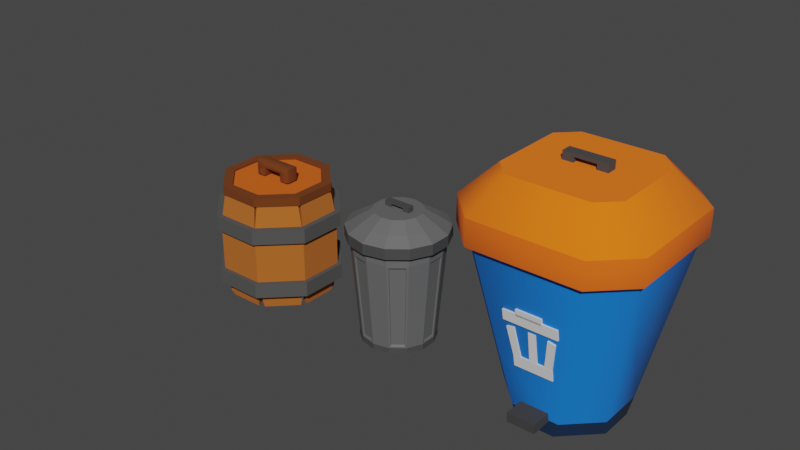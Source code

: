 # Source: Bin.blend  (saved by Blender 4.0.36; exported with 4.5.12 LTS)
import bpy
from mathutils import Matrix  # noqa: F401  (used for matrix-valued properties, if any)

bpy.ops.wm.read_factory_settings(use_empty=True)
scene = bpy.context.scene
scene.name = 'Scene'

# ---- collections
col_collection = bpy.data.collections.new('Collection'); scene.collection.children.link(col_collection)

# ---- materials (node trees are filled in below, after node groups)
mat_material_009 = bpy.data.materials.new('Material.009')
mat_material_009.use_transparent_shadow = False
mat_material = bpy.data.materials.new('Material')
mat_material.use_transparent_shadow = False
mat_material_012 = bpy.data.materials.new('Material.012')
mat_material_012.use_transparent_shadow = False
mat_material_010 = bpy.data.materials.new('Material.010')
mat_material_010.use_transparent_shadow = False
mat_material_014 = bpy.data.materials.new('Material.014')
mat_material_014.use_transparent_shadow = False
mat_material_013 = bpy.data.materials.new('Material.013')
mat_material_013.use_transparent_shadow = False
mat_base_grey = bpy.data.materials.new('base grey')
mat_base_grey.use_transparent_shadow = False
mat_handle = bpy.data.materials.new('handle ')
mat_handle.use_transparent_shadow = False
mat_base_blue = bpy.data.materials.new('Base blue')
mat_base_blue.use_transparent_shadow = False
mat_dark_blue = bpy.data.materials.new('dark blue')
mat_dark_blue.use_transparent_shadow = False
mat_white_bin = bpy.data.materials.new('white bin')
mat_white_bin.use_transparent_shadow = False
mat_orange = bpy.data.materials.new('Orange ')
mat_orange.use_transparent_shadow = False
mat_dark_orange = bpy.data.materials.new('Dark orange')
mat_dark_orange.use_transparent_shadow = False
mat_black = bpy.data.materials.new('black')
mat_black.use_transparent_shadow = False
mat_handle_1 = bpy.data.materials.new('Handle')
mat_handle_1.use_transparent_shadow = False

# ---- node groups
ng_auto_smooth = bpy.data.node_groups.new('Auto Smooth', 'GeometryNodeTree')
_s = ng_auto_smooth.interface.new_socket(name='Geometry', in_out='OUTPUT', socket_type='NodeSocketGeometry')
_s = ng_auto_smooth.interface.new_socket(name='Geometry', in_out='INPUT', socket_type='NodeSocketGeometry')
_s = ng_auto_smooth.interface.new_socket(name='Angle', in_out='INPUT', socket_type='NodeSocketFloat')
_s.subtype = 'ANGLE'
_s.min_value = 0.0
_s.max_value = 3.142
ng_auto_smooth.is_modifier = True
_N = ng_auto_smooth.nodes; _L = ng_auto_smooth.links
n0 = _N.new('NodeGroupOutput'); n0.name = 'Group Output'; n0.location = (480, -100)
n1 = _N.new('NodeGroupInput'); n1.name = 'Group Input'; n1.location = (-420, -300)
n2 = _N.new('NodeGroupInput'); n2.name = 'Group Input.001'; n2.location = (-60, -100)
n3 = _N.new('GeometryNodeSetShadeSmooth'); n3.name = 'Set Shade Smooth'; n3.location = (120, -100)
n3.domain = 'EDGE'
n4 = _N.new('GeometryNodeSetShadeSmooth'); n4.name = 'Set Shade Smooth.001'; n4.location = (300, -100)
n5 = _N.new('GeometryNodeInputMeshEdgeAngle'); n5.name = 'Edge Angle'; n5.location = (-420, -220)
n6 = _N.new('GeometryNodeInputEdgeSmooth'); n6.name = 'Is Edge Smooth'; n6.location = (-60, -160)
n7 = _N.new('GeometryNodeInputShadeSmooth'); n7.name = 'Is Face Smooth'; n7.location = (-240, -340)
n8 = _N.new('FunctionNodeBooleanMath'); n8.name = 'Boolean Math'; n8.location = (-60, -220)
n9 = _N.new('FunctionNodeCompare'); n9.name = 'Compare'; n9.location = (-240, -180)
n9.operation = 'LESS_EQUAL'
_L.new(n5.outputs[0], n9.inputs[0])
_L.new(n4.outputs[0], n0.inputs[0])
_L.new(n1.outputs[1], n9.inputs[1])
_L.new(n9.outputs[0], n8.inputs[0])
_L.new(n7.outputs[0], n8.inputs[1])
_L.new(n2.outputs[0], n3.inputs[0])
_L.new(n6.outputs[0], n3.inputs[1])
_L.new(n3.outputs[0], n4.inputs[0])
_L.new(n8.outputs[0], n3.inputs[2])
n0.is_active_output = True

# ---- material node trees
mat_material_009.use_nodes = True; mat_material_009.node_tree.nodes.clear()
_N = mat_material_009.node_tree.nodes; _L = mat_material_009.node_tree.links
n0 = _N.new('ShaderNodeBsdfPrincipled'); n0.name = 'Principled BSDF'; n0.location = (10, 300)
n0.inputs[0].default_value = (0.4629, 0.1238, 0.01386, 1.0)
n0.inputs[2].default_value = 1.0
n0.inputs[3].default_value = 1.45
n1 = _N.new('ShaderNodeOutputMaterial'); n1.name = 'Material Output'; n1.location = (300, 300)
_L.new(n0.outputs[0], n1.inputs[0])
n1.is_active_output = True
mat_material.use_nodes = True; mat_material.node_tree.nodes.clear()
_N = mat_material.node_tree.nodes; _L = mat_material.node_tree.links
n0 = _N.new('ShaderNodeBsdfPrincipled'); n0.name = 'Principled BSDF'; n0.location = (10, 300)
n0.inputs[3].default_value = 1.45
n1 = _N.new('ShaderNodeOutputMaterial'); n1.name = 'Material Output'; n1.location = (300, 300)
_L.new(n0.outputs[0], n1.inputs[0])
n1.is_active_output = True
mat_material_012.use_nodes = True; mat_material_012.node_tree.nodes.clear()
_N = mat_material_012.node_tree.nodes; _L = mat_material_012.node_tree.links
n0 = _N.new('ShaderNodeBsdfPrincipled'); n0.name = 'Principled BSDF'; n0.location = (10, 300)
n0.inputs[0].default_value = (0.07216, 0.07257, 0.07048, 1.0)
n0.inputs[2].default_value = 1.0
n0.inputs[3].default_value = 1.45
n1 = _N.new('ShaderNodeOutputMaterial'); n1.name = 'Material Output'; n1.location = (300, 300)
_L.new(n0.outputs[0], n1.inputs[0])
n1.is_active_output = True
mat_material_010.use_nodes = True; mat_material_010.node_tree.nodes.clear()
_N = mat_material_010.node_tree.nodes; _L = mat_material_010.node_tree.links
n0 = _N.new('ShaderNodeBsdfPrincipled'); n0.name = 'Principled BSDF'; n0.location = (10, 300)
n0.inputs[0].default_value = (0.6936, 0.1127, 0.0, 1.0)
n0.inputs[2].default_value = 1.0
n0.inputs[3].default_value = 1.45
n1 = _N.new('ShaderNodeOutputMaterial'); n1.name = 'Material Output'; n1.location = (300, 300)
_L.new(n0.outputs[0], n1.inputs[0])
n1.is_active_output = True
mat_material_014.use_nodes = True; mat_material_014.node_tree.nodes.clear()
_N = mat_material_014.node_tree.nodes; _L = mat_material_014.node_tree.links
n0 = _N.new('ShaderNodeBsdfPrincipled'); n0.name = 'Principled BSDF'; n0.location = (10, 300)
n0.inputs[0].default_value = (0.1513, 0.03473, 0.00154, 1.0)
n0.inputs[2].default_value = 1.0
n0.inputs[3].default_value = 1.45
n1 = _N.new('ShaderNodeOutputMaterial'); n1.name = 'Material Output'; n1.location = (300, 300)
_L.new(n0.outputs[0], n1.inputs[0])
n1.is_active_output = True
mat_material_013.use_nodes = True; mat_material_013.node_tree.nodes.clear()
_N = mat_material_013.node_tree.nodes; _L = mat_material_013.node_tree.links
n0 = _N.new('ShaderNodeBsdfPrincipled'); n0.name = 'Principled BSDF'; n0.location = (10, 300)
n0.inputs[0].default_value = (0.1513, 0.03473, 0.00154, 1.0)
n0.inputs[2].default_value = 1.0
n0.inputs[3].default_value = 1.45
n1 = _N.new('ShaderNodeOutputMaterial'); n1.name = 'Material Output'; n1.location = (300, 300)
_L.new(n0.outputs[0], n1.inputs[0])
n1.is_active_output = True
mat_base_grey.use_nodes = True; mat_base_grey.node_tree.nodes.clear()
_N = mat_base_grey.node_tree.nodes; _L = mat_base_grey.node_tree.links
n0 = _N.new('ShaderNodeBsdfPrincipled'); n0.name = 'Principled BSDF'; n0.location = (10, 300)
n0.inputs[0].default_value = (0.1446, 0.1446, 0.1446, 1.0)
n0.inputs[1].default_value = 0.2385
n0.inputs[2].default_value = 0.7018
n0.inputs[3].default_value = 1.45
n1 = _N.new('ShaderNodeOutputMaterial'); n1.name = 'Material Output'; n1.location = (300, 300)
_L.new(n0.outputs[0], n1.inputs[0])
n1.is_active_output = True
mat_handle.use_nodes = True; mat_handle.node_tree.nodes.clear()
_N = mat_handle.node_tree.nodes; _L = mat_handle.node_tree.links
n0 = _N.new('ShaderNodeBsdfPrincipled'); n0.name = 'Principled BSDF'; n0.location = (10, 300)
n0.inputs[0].default_value = (0.0541, 0.0541, 0.0541, 1.0)
n0.inputs[2].default_value = 0.8165
n0.inputs[3].default_value = 1.45
n1 = _N.new('ShaderNodeOutputMaterial'); n1.name = 'Material Output'; n1.location = (300, 300)
_L.new(n0.outputs[0], n1.inputs[0])
n1.is_active_output = True
mat_base_blue.use_nodes = True; mat_base_blue.node_tree.nodes.clear()
_N = mat_base_blue.node_tree.nodes; _L = mat_base_blue.node_tree.links
n0 = _N.new('ShaderNodeBsdfPrincipled'); n0.name = 'Principled BSDF'; n0.location = (10, 300)
n0.inputs[0].default_value = (0.0, 0.2007, 0.8003, 1.0)
n0.inputs[2].default_value = 1.0
n0.inputs[3].default_value = 1.45
n1 = _N.new('ShaderNodeOutputMaterial'); n1.name = 'Material Output'; n1.location = (300, 300)
_L.new(n0.outputs[0], n1.inputs[0])
n1.is_active_output = True
mat_dark_blue.use_nodes = True; mat_dark_blue.node_tree.nodes.clear()
_N = mat_dark_blue.node_tree.nodes; _L = mat_dark_blue.node_tree.links
n0 = _N.new('ShaderNodeBsdfPrincipled'); n0.name = 'Principled BSDF'; n0.location = (10, 300)
n0.inputs[0].default_value = (0.0, 0.01782, 0.05794, 1.0)
n0.inputs[2].default_value = 1.0
n0.inputs[3].default_value = 1.45
n1 = _N.new('ShaderNodeOutputMaterial'); n1.name = 'Material Output'; n1.location = (300, 300)
_L.new(n0.outputs[0], n1.inputs[0])
n1.is_active_output = True
mat_white_bin.use_nodes = True; mat_white_bin.node_tree.nodes.clear()
_N = mat_white_bin.node_tree.nodes; _L = mat_white_bin.node_tree.links
n0 = _N.new('ShaderNodeBsdfPrincipled'); n0.name = 'Principled BSDF'; n0.location = (10, 300)
n0.inputs[3].default_value = 1.45
n1 = _N.new('ShaderNodeOutputMaterial'); n1.name = 'Material Output'; n1.location = (300, 300)
_L.new(n0.outputs[0], n1.inputs[0])
n1.is_active_output = True
mat_orange.use_nodes = True; mat_orange.node_tree.nodes.clear()
_N = mat_orange.node_tree.nodes; _L = mat_orange.node_tree.links
n0 = _N.new('ShaderNodeBsdfPrincipled'); n0.name = 'Principled BSDF'; n0.location = (10, 300)
n0.inputs[0].default_value = (1.0, 0.1742, 0.0008083, 1.0)
n0.inputs[2].default_value = 1.0
n0.inputs[3].default_value = 1.45
n1 = _N.new('ShaderNodeOutputMaterial'); n1.name = 'Material Output'; n1.location = (300, 300)
_L.new(n0.outputs[0], n1.inputs[0])
n1.is_active_output = True
mat_dark_orange.use_nodes = True; mat_dark_orange.node_tree.nodes.clear()
_N = mat_dark_orange.node_tree.nodes; _L = mat_dark_orange.node_tree.links
n0 = _N.new('ShaderNodeBsdfPrincipled'); n0.name = 'Principled BSDF'; n0.location = (10, 300)
n0.inputs[0].default_value = (0.7794, 0.1141, 0.002597, 1.0)
n0.inputs[2].default_value = 1.0
n0.inputs[3].default_value = 1.45
n1 = _N.new('ShaderNodeOutputMaterial'); n1.name = 'Material Output'; n1.location = (300, 300)
_L.new(n0.outputs[0], n1.inputs[0])
n1.is_active_output = True
mat_black.use_nodes = True; mat_black.node_tree.nodes.clear()
_N = mat_black.node_tree.nodes; _L = mat_black.node_tree.links
n0 = _N.new('ShaderNodeBsdfPrincipled'); n0.name = 'Principled BSDF'; n0.location = (10, 300)
n0.inputs[0].default_value = (0.04188, 0.04188, 0.04188, 1.0)
n0.inputs[2].default_value = 1.0
n0.inputs[3].default_value = 1.45
n1 = _N.new('ShaderNodeOutputMaterial'); n1.name = 'Material Output'; n1.location = (300, 300)
_L.new(n0.outputs[0], n1.inputs[0])
n1.is_active_output = True
mat_handle_1.use_nodes = True; mat_handle_1.node_tree.nodes.clear()
_N = mat_handle_1.node_tree.nodes; _L = mat_handle_1.node_tree.links
n0 = _N.new('ShaderNodeBsdfPrincipled'); n0.name = 'Principled BSDF'; n0.location = (10, 300)
n0.inputs[0].default_value = (0.0541, 0.0541, 0.0541, 1.0)
n0.inputs[2].default_value = 0.8165
n0.inputs[3].default_value = 1.45
n1 = _N.new('ShaderNodeOutputMaterial'); n1.name = 'Material Output'; n1.location = (300, 300)
_L.new(n0.outputs[0], n1.inputs[0])
n1.is_active_output = True

# ---- world
world_world = bpy.data.worlds.new('World'); scene.world = world_world
world_world.use_nodes = True; world_world.node_tree.nodes.clear()
_N = world_world.node_tree.nodes; _L = world_world.node_tree.links
n0 = _N.new('ShaderNodeOutputWorld'); n0.name = 'World Output'; n0.location = (300, 300)
n1 = _N.new('ShaderNodeBackground'); n1.name = 'Background'; n1.location = (10, 300)
n1.inputs[0].default_value = (0.05088, 0.05088, 0.05088, 1.0)
_L.new(n1.outputs[0], n0.inputs[0])
n0.is_active_output = True
world_world.color = (0.05088, 0.05088, 0.05088)
world_world.use_sun_shadow = False
world_world.sun_shadow_jitter_overblur = 0.0

# ---- meshes
me_plane_001 = bpy.data.meshes.new('Plane.001')
me_plane_001.from_pydata([(0.4249, -0.9787, 0.7006), (-0.4249, -0.9787, 0.7006), (0.4628, 0.9787, 0.6931), (-0.4628, 0.9787, 0.6931), (0.5623, 0.4316, 0.7783), (0.5622, -0.4319, 0.7783), (-0.5622, -0.4319, 0.7783), (-0.5623, 0.4316, 0.7783), (0.4924, -1.0, 0.8121), (-0.4924, -1.0, 0.8121), (0.5365, 1.0, 0.8033), (-0.5365, 1.0, 0.8033), (0.642, 0.442, 0.8888), (0.642, -0.442, 0.8888), (-0.642, -0.442, 0.8888), (-0.642, 0.442, 0.8888), (-0.5634, -0.9787, 0.6677), (-1.164, -0.9787, 0.3225), (-0.5276, 0.9787, 0.6781), (-1.182, 0.9787, 0.3019), (-0.5623, 0.4316, 0.7783), (-0.5622, -0.4319, 0.7783), (-1.357, -0.4319, 0.3216), (-1.357, 0.4316, 0.3216), (-0.6532, -1.0, 0.7739), (-1.349, -1.0, 0.3739), (-0.6116, 1.0, 0.7859), (-1.37, 1.0, 0.35), (-0.642, 0.442, 0.8888), (-0.642, -0.442, 0.8888), (-1.549, -0.442, 0.3673), (-1.549, 0.442, 0.3673), (-1.221, -0.9787, 0.2429), (-1.22, -0.9787, -0.2448), (-1.208, 0.9787, 0.2647), (-1.207, 0.9787, -0.2666), (-1.357, 0.4316, 0.3216), (-1.357, -0.4319, 0.3216), (-1.355, -0.4319, -0.3238), (-1.355, 0.4316, -0.3238), (-1.416, -1.0, 0.2815), (-1.414, -1.0, -0.2838), (-1.4, 1.0, 0.3068), (-1.399, 1.0, -0.309), (-1.549, 0.442, 0.3673), (-1.549, -0.442, 0.3673), (-1.548, -0.442, -0.3698), (-1.548, 0.442, -0.3698), (-1.162, -0.9787, -0.3243), (-0.5603, -0.9787, -0.6686), (-1.181, 0.9787, -0.3037), (-0.5245, 0.9787, -0.679), (-1.355, 0.4316, -0.3238), (-1.355, -0.4319, -0.3238), (-0.5584, -0.4319, -0.7791), (-0.5585, 0.4316, -0.7791), (-1.347, -1.0, -0.376), (-0.6495, -1.0, -0.775), (-1.368, 1.0, -0.3521), (-0.6079, 1.0, -0.787), (-1.548, 0.442, -0.3698), (-1.548, -0.442, -0.3698), (-0.6377, -0.442, -0.8897), (-0.6377, 0.442, -0.8897), (-0.4215, -0.9787, -0.7012), (0.4282, -0.9787, -0.6999), (-0.4595, 0.9787, -0.6937), (0.4662, 0.9787, -0.6924), (-0.5585, 0.4316, -0.7791), (-0.5584, -0.4319, -0.7791), (0.566, -0.4319, -0.7776), (0.5661, 0.4316, -0.7776), (-0.4885, -1.0, -0.8129), (0.4963, -1.0, -0.8113), (-0.5326, 1.0, -0.8041), (0.5403, 1.0, -0.8026), (-0.6377, 0.442, -0.8897), (-0.6377, -0.442, -0.8897), (0.6464, -0.442, -0.8879), (0.6464, 0.442, -0.8879), (0.5666, -0.9787, -0.6667), (1.166, -0.9787, -0.3207), (0.5308, 0.9787, -0.6772), (1.184, 0.9787, -0.3001), (0.5661, 0.4316, -0.7776), (0.566, -0.4319, -0.7776), (1.358, -0.4319, -0.3194), (1.358, 0.4316, -0.3194), (0.6569, -1.0, -0.7729), (1.351, -1.0, -0.3718), (0.6152, 1.0, -0.7849), (1.372, 1.0, -0.3479), (0.6464, 0.442, -0.8879), (0.6464, -0.442, -0.8879), (1.551, -0.442, -0.3648), (1.551, 0.442, -0.3648), (1.222, -0.9787, -0.241), (1.219, -0.9787, 0.2467), (1.209, 0.9787, -0.2628), (1.206, 0.9787, 0.2685), (1.358, 0.4316, -0.3194), (1.358, -0.4319, -0.3194), (1.354, -0.4319, 0.326), (1.354, 0.4316, 0.326), (1.417, -1.0, -0.2793), (1.413, -1.0, 0.286), (1.402, 1.0, -0.3046), (1.398, 1.0, 0.3112), (1.551, 0.442, -0.3648), (1.551, -0.442, -0.3648), (1.546, -0.442, 0.3722), (1.546, 0.442, 0.3722), (1.161, -0.9787, 0.3261), (0.5571, -0.9787, 0.6695), (1.179, 0.9787, 0.3055), (0.5213, 0.9787, 0.68), (1.354, 0.4316, 0.326), (1.354, -0.4319, 0.326), (0.5546, -0.4319, 0.7798), (0.5547, 0.4316, 0.7799), (1.346, -1.0, 0.3781), (0.6459, -1.0, 0.776), (1.367, 1.0, 0.3542), (0.6042, 1.0, 0.788), (1.546, 0.442, 0.3722), (1.546, -0.442, 0.3722), (0.6334, -0.442, 0.8905), (0.6334, 0.442, 0.8905)], [], [(4, 7, 3, 2), (0, 1, 6, 5), (5, 6, 7, 4), (12, 10, 11, 15), (8, 13, 14, 9), (13, 12, 15, 14), (0, 5, 13, 8), (1, 0, 8, 9), (3, 7, 15, 11), (2, 3, 11, 10), (4, 2, 10, 12), (5, 4, 12, 13), (6, 1, 9, 14), (7, 6, 14, 15), (20, 23, 19, 18), (16, 17, 22, 21), (21, 22, 23, 20), (28, 26, 27, 31), (24, 29, 30, 25), (29, 28, 31, 30), (16, 21, 29, 24), (17, 16, 24, 25), (19, 23, 31, 27), (18, 19, 27, 26), (20, 18, 26, 28), (21, 20, 28, 29), (22, 17, 25, 30), (23, 22, 30, 31), (36, 39, 35, 34), (32, 33, 38, 37), (37, 38, 39, 36), (44, 42, 43, 47), (40, 45, 46, 41), (45, 44, 47, 46), (32, 37, 45, 40), (33, 32, 40, 41), (35, 39, 47, 43), (34, 35, 43, 42), (36, 34, 42, 44), (37, 36, 44, 45), (38, 33, 41, 46), (39, 38, 46, 47), (52, 55, 51, 50), (48, 49, 54, 53), (53, 54, 55, 52), (60, 58, 59, 63), (56, 61, 62, 57), (61, 60, 63, 62), (48, 53, 61, 56), (49, 48, 56, 57), (51, 55, 63, 59), (50, 51, 59, 58), (52, 50, 58, 60), (53, 52, 60, 61), (54, 49, 57, 62), (55, 54, 62, 63), (68, 71, 67, 66), (64, 65, 70, 69), (69, 70, 71, 68), (76, 74, 75, 79), (72, 77, 78, 73), (77, 76, 79, 78), (64, 69, 77, 72), (65, 64, 72, 73), (67, 71, 79, 75), (66, 67, 75, 74), (68, 66, 74, 76), (69, 68, 76, 77), (70, 65, 73, 78), (71, 70, 78, 79), (84, 87, 83, 82), (80, 81, 86, 85), (85, 86, 87, 84), (92, 90, 91, 95), (88, 93, 94, 89), (93, 92, 95, 94), (80, 85, 93, 88), (81, 80, 88, 89), (83, 87, 95, 91), (82, 83, 91, 90), (84, 82, 90, 92), (85, 84, 92, 93), (86, 81, 89, 94), (87, 86, 94, 95), (100, 103, 99, 98), (96, 97, 102, 101), (101, 102, 103, 100), (108, 106, 107, 111), (104, 109, 110, 105), (109, 108, 111, 110), (96, 101, 109, 104), (97, 96, 104, 105), (99, 103, 111, 107), (98, 99, 107, 106), (100, 98, 106, 108), (101, 100, 108, 109), (102, 97, 105, 110), (103, 102, 110, 111), (116, 119, 115, 114), (112, 113, 118, 117), (117, 118, 119, 116), (124, 122, 123, 127), (120, 125, 126, 121), (125, 124, 127, 126), (112, 117, 125, 120), (113, 112, 120, 121), (115, 119, 127, 123), (114, 115, 123, 122), (116, 114, 122, 124), (117, 116, 124, 125), (118, 113, 121, 126), (119, 118, 126, 127)])
_uv = me_plane_001.uv_layers.new(name='UVMap')
_uv.uv.foreach_set('vector', [0.0, 0.6667, 1.0, 0.6667, 1.0, 1.0, 0.0, 1.0, 0.0, 0.0, 1.0, 0.0, 1.0, 0.3333, 0.0, 0.3333, 0.0, 0.3333, 1.0, 0.3333, 1.0, 0.6667, 0.0, 0.6667, 0.0, 0.6667, 0.0, 1.0, 1.0, 1.0, 1.0, 0.6667, 0.0, 0.0, 0.0, 0.3333, 1.0, 0.3333, 1.0, 0.0, 0.0, 0.3333, 0.0, 0.6667, 1.0, 0.6667, 1.0, 0.3333, 0.0, 0.0, 0.0, 0.3333, 0.0, 0.3333, 0.0, 0.0, 1.0, 0.0, 0.0, 0.0, 0.0, 0.0, 1.0, 0.0, 1.0, 1.0, 1.0, 0.6667, 1.0, 0.6667, 1.0, 1.0, 0.0, 1.0, 1.0, 1.0, 1.0, 1.0, 0.0, 1.0, 0.0, 0.6667, 0.0, 1.0, 0.0, 1.0, 0.0, 0.6667, 0.0, 0.3333, 0.0, 0.6667, 0.0, 0.6667, 0.0, 0.3333, 1.0, 0.3333, 1.0, 0.0, 1.0, 0.0, 1.0, 0.3333, 1.0, 0.6667, 1.0, 0.3333, 1.0, 0.3333, 1.0, 0.6667, 0.0, 0.6667, 1.0, 0.6667, 1.0, 1.0, 0.0, 1.0, 0.0, 0.0, 1.0, 0.0, 1.0, 0.3333, 0.0, 0.3333, 0.0, 0.3333, 1.0, 0.3333, 1.0, 0.6667, 0.0, 0.6667, 0.0, 0.6667, 0.0, 1.0, 1.0, 1.0, 1.0, 0.6667, 0.0, 0.0, 0.0, 0.3333, 1.0, 0.3333, 1.0, 0.0, 0.0, 0.3333, 0.0, 0.6667, 1.0, 0.6667, 1.0, 0.3333, 0.0, 0.0, 0.0, 0.3333, 0.0, 0.3333, 0.0, 0.0, 1.0, 0.0, 0.0, 0.0, 0.0, 0.0, 1.0, 0.0, 1.0, 1.0, 1.0, 0.6667, 1.0, 0.6667, 1.0, 1.0, 0.0, 1.0, 1.0, 1.0, 1.0, 1.0, 0.0, 1.0, 0.0, 0.6667, 0.0, 1.0, 0.0, 1.0, 0.0, 0.6667, 0.0, 0.3333, 0.0, 0.6667, 0.0, 0.6667, 0.0, 0.3333, 1.0, 0.3333, 1.0, 0.0, 1.0, 0.0, 1.0, 0.3333, 1.0, 0.6667, 1.0, 0.3333, 1.0, 0.3333, 1.0, 0.6667, 0.0, 0.6667, 1.0, 0.6667, 1.0, 1.0, 0.0, 1.0, 0.0, 0.0, 1.0, 0.0, 1.0, 0.3333, 0.0, 0.3333, 0.0, 0.3333, 1.0, 0.3333, 1.0, 0.6667, 0.0, 0.6667, 0.0, 0.6667, 0.0, 1.0, 1.0, 1.0, 1.0, 0.6667, 0.0, 0.0, 0.0, 0.3333, 1.0, 0.3333, 1.0, 0.0, 0.0, 0.3333, 0.0, 0.6667, 1.0, 0.6667, 1.0, 0.3333, 0.0, 0.0, 0.0, 0.3333, 0.0, 0.3333, 0.0, 0.0, 1.0, 0.0, 0.0, 0.0, 0.0, 0.0, 1.0, 0.0, 1.0, 1.0, 1.0, 0.6667, 1.0, 0.6667, 1.0, 1.0, 0.0, 1.0, 1.0, 1.0, 1.0, 1.0, 0.0, 1.0, 0.0, 0.6667, 0.0, 1.0, 0.0, 1.0, 0.0, 0.6667, 0.0, 0.3333, 0.0, 0.6667, 0.0, 0.6667, 0.0, 0.3333, 1.0, 0.3333, 1.0, 0.0, 1.0, 0.0, 1.0, 0.3333, 1.0, 0.6667, 1.0, 0.3333, 1.0, 0.3333, 1.0, 0.6667, 0.0, 0.6667, 1.0, 0.6667, 1.0, 1.0, 0.0, 1.0, 0.0, 0.0, 1.0, 0.0, 1.0, 0.3333, 0.0, 0.3333, 0.0, 0.3333, 1.0, 0.3333, 1.0, 0.6667, 0.0, 0.6667, 0.0, 0.6667, 0.0, 1.0, 1.0, 1.0, 1.0, 0.6667, 0.0, 0.0, 0.0, 0.3333, 1.0, 0.3333, 1.0, 0.0, 0.0, 0.3333, 0.0, 0.6667, 1.0, 0.6667, 1.0, 0.3333, 0.0, 0.0, 0.0, 0.3333, 0.0, 0.3333, 0.0, 0.0, 1.0, 0.0, 0.0, 0.0, 0.0, 0.0, 1.0, 0.0, 1.0, 1.0, 1.0, 0.6667, 1.0, 0.6667, 1.0, 1.0, 0.0, 1.0, 1.0, 1.0, 1.0, 1.0, 0.0, 1.0, 0.0, 0.6667, 0.0, 1.0, 0.0, 1.0, 0.0, 0.6667, 0.0, 0.3333, 0.0, 0.6667, 0.0, 0.6667, 0.0, 0.3333, 1.0, 0.3333, 1.0, 0.0, 1.0, 0.0, 1.0, 0.3333, 1.0, 0.6667, 1.0, 0.3333, 1.0, 0.3333, 1.0, 0.6667, 0.0, 0.6667, 1.0, 0.6667, 1.0, 1.0, 0.0, 1.0, 0.0, 0.0, 1.0, 0.0, 1.0, 0.3333, 0.0, 0.3333, 0.0, 0.3333, 1.0, 0.3333, 1.0, 0.6667, 0.0, 0.6667, 0.0, 0.6667, 0.0, 1.0, 1.0, 1.0, 1.0, 0.6667, 0.0, 0.0, 0.0, 0.3333, 1.0, 0.3333, 1.0, 0.0, 0.0, 0.3333, 0.0, 0.6667, 1.0, 0.6667, 1.0, 0.3333, 0.0, 0.0, 0.0, 0.3333, 0.0, 0.3333, 0.0, 0.0, 1.0, 0.0, 0.0, 0.0, 0.0, 0.0, 1.0, 0.0, 1.0, 1.0, 1.0, 0.6667, 1.0, 0.6667, 1.0, 1.0, 0.0, 1.0, 1.0, 1.0, 1.0, 1.0, 0.0, 1.0, 0.0, 0.6667, 0.0, 1.0, 0.0, 1.0, 0.0, 0.6667, 0.0, 0.3333, 0.0, 0.6667, 0.0, 0.6667, 0.0, 0.3333, 1.0, 0.3333, 1.0, 0.0, 1.0, 0.0, 1.0, 0.3333, 1.0, 0.6667, 1.0, 0.3333, 1.0, 0.3333, 1.0, 0.6667, 0.0, 0.6667, 1.0, 0.6667, 1.0, 1.0, 0.0, 1.0, 0.0, 0.0, 1.0, 0.0, 1.0, 0.3333, 0.0, 0.3333, 0.0, 0.3333, 1.0, 0.3333, 1.0, 0.6667, 0.0, 0.6667, 0.0, 0.6667, 0.0, 1.0, 1.0, 1.0, 1.0, 0.6667, 0.0, 0.0, 0.0, 0.3333, 1.0, 0.3333, 1.0, 0.0, 0.0, 0.3333, 0.0, 0.6667, 1.0, 0.6667, 1.0, 0.3333, 0.0, 0.0, 0.0, 0.3333, 0.0, 0.3333, 0.0, 0.0, 1.0, 0.0, 0.0, 0.0, 0.0, 0.0, 1.0, 0.0, 1.0, 1.0, 1.0, 0.6667, 1.0, 0.6667, 1.0, 1.0, 0.0, 1.0, 1.0, 1.0, 1.0, 1.0, 0.0, 1.0, 0.0, 0.6667, 0.0, 1.0, 0.0, 1.0, 0.0, 0.6667, 0.0, 0.3333, 0.0, 0.6667, 0.0, 0.6667, 0.0, 0.3333, 1.0, 0.3333, 1.0, 0.0, 1.0, 0.0, 1.0, 0.3333, 1.0, 0.6667, 1.0, 0.3333, 1.0, 0.3333, 1.0, 0.6667, 0.0, 0.6667, 1.0, 0.6667, 1.0, 1.0, 0.0, 1.0, 0.0, 0.0, 1.0, 0.0, 1.0, 0.3333, 0.0, 0.3333, 0.0, 0.3333, 1.0, 0.3333, 1.0, 0.6667, 0.0, 0.6667, 0.0, 0.6667, 0.0, 1.0, 1.0, 1.0, 1.0, 0.6667, 0.0, 0.0, 0.0, 0.3333, 1.0, 0.3333, 1.0, 0.0, 0.0, 0.3333, 0.0, 0.6667, 1.0, 0.6667, 1.0, 0.3333, 0.0, 0.0, 0.0, 0.3333, 0.0, 0.3333, 0.0, 0.0, 1.0, 0.0, 0.0, 0.0, 0.0, 0.0, 1.0, 0.0, 1.0, 1.0, 1.0, 0.6667, 1.0, 0.6667, 1.0, 1.0, 0.0, 1.0, 1.0, 1.0, 1.0, 1.0, 0.0, 1.0, 0.0, 0.6667, 0.0, 1.0, 0.0, 1.0, 0.0, 0.6667, 0.0, 0.3333, 0.0, 0.6667, 0.0, 0.6667, 0.0, 0.3333, 1.0, 0.3333, 1.0, 0.0, 1.0, 0.0, 1.0, 0.3333, 1.0, 0.6667, 1.0, 0.3333, 1.0, 0.3333, 1.0, 0.6667, 0.0, 0.6667, 1.0, 0.6667, 1.0, 1.0, 0.0, 1.0, 0.0, 0.0, 1.0, 0.0, 1.0, 0.3333, 0.0, 0.3333, 0.0, 0.3333, 1.0, 0.3333, 1.0, 0.6667, 0.0, 0.6667, 0.0, 0.6667, 0.0, 1.0, 1.0, 1.0, 1.0, 0.6667, 0.0, 0.0, 0.0, 0.3333, 1.0, 0.3333, 1.0, 0.0, 0.0, 0.3333, 0.0, 0.6667, 1.0, 0.6667, 1.0, 0.3333, 0.0, 0.0, 0.0, 0.3333, 0.0, 0.3333, 0.0, 0.0, 1.0, 0.0, 0.0, 0.0, 0.0, 0.0, 1.0, 0.0, 1.0, 1.0, 1.0, 0.6667, 1.0, 0.6667, 1.0, 1.0, 0.0, 1.0, 1.0, 1.0, 1.0, 1.0, 0.0, 1.0, 0.0, 0.6667, 0.0, 1.0, 0.0, 1.0, 0.0, 0.6667, 0.0, 0.3333, 0.0, 0.6667, 0.0, 0.6667, 0.0, 0.3333, 1.0, 0.3333, 1.0, 0.0, 1.0, 0.0, 1.0, 0.3333, 1.0, 0.6667, 1.0, 0.3333, 1.0, 0.3333, 1.0, 0.6667])
me_plane_001.materials.append(mat_material_009)
me_plane_001.update()
me_cylinder = bpy.data.meshes.new('Cylinder')
me_cylinder.from_pydata([(0.0, 1.0, -1.0), (0.0, 1.0, 1.0), (0.7071, 0.7071, -1.0), (0.7071, 0.7071, 1.0), (1.0, 0.0, -1.0), (1.0, 0.0, 1.0), (0.7071, -0.7071, -1.0), (0.7071, -0.7071, 1.0), (0.0, -1.0, -1.0), (0.0, -1.0, 1.0), (-0.7071, -0.7071, -1.0), (-0.7071, -0.7071, 1.0), (-1.0, 0.0, -1.0), (-1.0, 0.0, 1.0), (-0.7071, 0.7071, -1.0), (-0.7071, 0.7071, 1.0)], [], [(0, 1, 3, 2), (2, 3, 5, 4), (4, 5, 7, 6), (6, 7, 9, 8), (8, 9, 11, 10), (10, 11, 13, 12), (3, 1, 15, 13, 11, 9, 7, 5), (12, 13, 15, 14), (14, 15, 1, 0), (0, 2, 4, 6, 8, 10, 12, 14)])
_uv = me_cylinder.uv_layers.new(name='UVMap')
_uv.uv.foreach_set('vector', [1.0, 0.5, 1.0, 1.0, 0.875, 1.0, 0.875, 0.5, 0.875, 0.5, 0.875, 1.0, 0.75, 1.0, 0.75, 0.5, 0.75, 0.5, 0.75, 1.0, 0.625, 1.0, 0.625, 0.5, 0.625, 0.5, 0.625, 1.0, 0.5, 1.0, 0.5, 0.5, 0.5, 0.5, 0.5, 1.0, 0.375, 1.0, 0.375, 0.5, 0.375, 0.5, 0.375, 1.0, 0.25, 1.0, 0.25, 0.5, 0.4197, 0.4197, 0.25, 0.49, 0.08029, 0.4197, 0.01, 0.25, 0.08029, 0.08029, 0.25, 0.01, 0.4197, 0.08029, 0.49, 0.25, 0.25, 0.5, 0.25, 1.0, 0.125, 1.0, 0.125, 0.5, 0.125, 0.5, 0.125, 1.0, 0.0, 1.0, 0.0, 0.5, 0.75, 0.49, 0.9197, 0.4197, 0.99, 0.25, 0.9197, 0.08029, 0.75, 0.01, 0.5803, 0.08029, 0.51, 0.25, 0.5803, 0.4197])
me_cylinder.materials.append(mat_material_012)
me_cylinder.update()
me_cylinder_001 = bpy.data.meshes.new('Cylinder.001')
me_cylinder_001.from_pydata([(0.0, 1.0, -1.0), (0.0, 0.822, 1.0), (0.7071, 0.7071, -1.0), (0.5812, 0.5812, 1.0), (1.0, 0.0, -1.0), (0.822, 0.0, 1.0), (0.7071, -0.7071, -1.0), (0.5812, -0.5812, 1.0), (0.0, -1.0, -1.0), (0.0, -0.822, 1.0), (-0.7071, -0.7071, -1.0), (-0.5812, -0.5812, 1.0), (-1.0, 0.0, -1.0), (-0.822, 0.0, 1.0), (-0.7071, 0.7071, -1.0), (-0.5812, 0.5812, 1.0), (0.7071, 0.7071, 1.0), (0.0, 1.0, 1.0), (1.0, 0.0, 1.0), (0.7071, -0.7071, 1.0), (0.0, -1.0, 1.0), (-0.7071, -0.7071, 1.0), (-1.0, 0.0, 1.0), (-0.7071, 0.7071, 1.0), (0.5727, 0.5814, 0.4221), (-0.008564, 0.8222, 0.4221), (0.8134, 0.0002131, 0.4221), (0.5727, -0.581, 0.4221), (-0.008564, -0.8218, 0.4221), (-0.5898, -0.581, 0.4221), (-0.8305, 0.0002131, 0.4221), (-0.5898, 0.5814, 0.4221)], [], [(0, 17, 16, 2), (2, 16, 18, 4), (4, 18, 19, 6), (6, 19, 20, 8), (8, 20, 21, 10), (10, 21, 22, 12), (1, 15, 31, 25), (12, 22, 23, 14), (14, 23, 17, 0), (0, 2, 4, 6, 8, 10, 12, 14), (1, 3, 16, 17), (3, 5, 18, 16), (5, 7, 19, 18), (7, 9, 20, 19), (9, 11, 21, 20), (11, 13, 22, 21), (13, 15, 23, 22), (15, 1, 17, 23), (24, 25, 31, 30, 29, 28, 27, 26), (13, 11, 29, 30), (9, 7, 27, 28), (5, 3, 24, 26), (15, 13, 30, 31), (11, 9, 28, 29), (7, 5, 26, 27), (3, 1, 25, 24)])
me_cylinder_001.polygons.foreach_set('material_index', [1, 1, 1, 1, 1, 1, 1, 1, 1, 1, 1, 1, 1, 1, 1, 1, 1, 1, 0, 1, 1, 1, 1, 1, 1, 1])
_uv = me_cylinder_001.uv_layers.new(name='UVMap')
_uv.uv.foreach_set('vector', [1.0, 0.5, 1.0, 1.0, 0.875, 1.0, 0.875, 0.5, 0.875, 0.5, 0.875, 1.0, 0.75, 1.0, 0.75, 0.5, 0.75, 0.5, 0.75, 1.0, 0.625, 1.0, 0.625, 0.5, 0.625, 0.5, 0.625, 1.0, 0.5, 1.0, 0.5, 0.5, 0.5, 0.5, 0.5, 1.0, 0.375, 1.0, 0.375, 0.5, 0.375, 0.5, 0.375, 1.0, 0.25, 1.0, 0.25, 0.5, 0.25, 0.4473, 0.1105, 0.3895, 0.1105, 0.3895, 0.25, 0.4473, 0.25, 0.5, 0.25, 1.0, 0.125, 1.0, 0.125, 0.5, 0.125, 0.5, 0.125, 1.0, 0.0, 1.0, 0.0, 0.5, 0.75, 0.49, 0.9197, 0.4197, 0.99, 0.25, 0.9197, 0.08029, 0.75, 0.01, 0.5803, 0.08029, 0.51, 0.25, 0.5803, 0.4197, 0.25, 0.4473, 0.3895, 0.3895, 0.4197, 0.4197, 0.25, 0.49, 0.3895, 0.3895, 0.4473, 0.25, 0.49, 0.25, 0.4197, 0.4197, 0.4473, 0.25, 0.3895, 0.1105, 0.4197, 0.08029, 0.49, 0.25, 0.3895, 0.1105, 0.25, 0.05273, 0.25, 0.01, 0.4197, 0.08029, 0.25, 0.05273, 0.1105, 0.1105, 0.08029, 0.08029, 0.25, 0.01, 0.1105, 0.1105, 0.05273, 0.25, 0.01, 0.25, 0.08029, 0.08029, 0.05273, 0.25, 0.1105, 0.3895, 0.08029, 0.4197, 0.01, 0.25, 0.1105, 0.3895, 0.25, 0.4473, 0.25, 0.49, 0.08029, 0.4197, 0.3895, 0.3895, 0.25, 0.4473, 0.1105, 0.3895, 0.05273, 0.25, 0.1105, 0.1105, 0.25, 0.05273, 0.3895, 0.1105, 0.4473, 0.25, 0.05273, 0.25, 0.1105, 0.1105, 0.1105, 0.1105, 0.05273, 0.25, 0.25, 0.05273, 0.3895, 0.1105, 0.3895, 0.1105, 0.25, 0.05273, 0.4473, 0.25, 0.3895, 0.3895, 0.3895, 0.3895, 0.4473, 0.25, 0.1105, 0.3895, 0.05273, 0.25, 0.05273, 0.25, 0.1105, 0.3895, 0.1105, 0.1105, 0.25, 0.05273, 0.25, 0.05273, 0.1105, 0.1105, 0.3895, 0.1105, 0.4473, 0.25, 0.4473, 0.25, 0.3895, 0.1105, 0.3895, 0.3895, 0.25, 0.4473, 0.25, 0.4473, 0.3895, 0.3895])
me_cylinder_001.materials.append(mat_material_010)
me_cylinder_001.materials.append(mat_material_014)
me_cylinder_001.update()
me_cylinder_002 = bpy.data.meshes.new('Cylinder.002')
me_cylinder_002.from_pydata([(0.0, 1.0, -1.0), (0.0, 1.0, 1.0), (0.7071, 0.7071, -1.0), (0.7071, 0.7071, 1.0), (1.0, 0.0, -1.0), (1.0, 0.0, 1.0), (0.7071, -0.7071, -1.0), (0.7071, -0.7071, 1.0), (0.0, -1.0, -1.0), (0.0, -1.0, 1.0), (-0.7071, -0.7071, -1.0), (-0.7071, -0.7071, 1.0), (-1.0, 0.0, -1.0), (-1.0, 0.0, 1.0), (-0.7071, 0.7071, -1.0), (-0.7071, 0.7071, 1.0)], [], [(0, 1, 3, 2), (2, 3, 5, 4), (4, 5, 7, 6), (6, 7, 9, 8), (8, 9, 11, 10), (10, 11, 13, 12), (3, 1, 15, 13, 11, 9, 7, 5), (12, 13, 15, 14), (14, 15, 1, 0), (0, 2, 4, 6, 8, 10, 12, 14)])
_uv = me_cylinder_002.uv_layers.new(name='UVMap')
_uv.uv.foreach_set('vector', [1.0, 0.5, 1.0, 1.0, 0.875, 1.0, 0.875, 0.5, 0.875, 0.5, 0.875, 1.0, 0.75, 1.0, 0.75, 0.5, 0.75, 0.5, 0.75, 1.0, 0.625, 1.0, 0.625, 0.5, 0.625, 0.5, 0.625, 1.0, 0.5, 1.0, 0.5, 0.5, 0.5, 0.5, 0.5, 1.0, 0.375, 1.0, 0.375, 0.5, 0.375, 0.5, 0.375, 1.0, 0.25, 1.0, 0.25, 0.5, 0.4197, 0.4197, 0.25, 0.49, 0.08029, 0.4197, 0.01, 0.25, 0.08029, 0.08029, 0.25, 0.01, 0.4197, 0.08029, 0.49, 0.25, 0.25, 0.5, 0.25, 1.0, 0.125, 1.0, 0.125, 0.5, 0.125, 0.5, 0.125, 1.0, 0.0, 1.0, 0.0, 0.5, 0.75, 0.49, 0.9197, 0.4197, 0.99, 0.25, 0.9197, 0.08029, 0.75, 0.01, 0.5803, 0.08029, 0.51, 0.25, 0.5803, 0.4197])
me_cylinder_002.materials.append(mat_material_012)
me_cylinder_002.update()
me_cube_008 = bpy.data.meshes.new('Cube.008')
me_cube_008.from_pydata([(-0.2138, -0.1008, -0.1053), (-0.2138, 0.1008, -0.1053), (0.2148, 0.1008, -0.09663), (0.2148, -0.1008, -0.09663), (-0.3877, -0.1008, -0.1053), (-0.4155, -0.07305, -0.1053), (-0.3877, -0.1008, 0.06856), (-0.4155, -0.07305, 0.09636), (-0.4155, 0.07305, -0.1053), (-0.3877, 0.1008, -0.1053), (-0.3877, 0.1008, 0.06856), (-0.4155, 0.07305, 0.09636), (-0.2138, -0.1008, 0.06856), (-0.2138, -0.07305, 0.09636), (-0.2138, 0.07305, 0.09636), (-0.2138, 0.1008, 0.06856), (-0.4155, -0.07305, -0.004485), (-0.3877, -0.1008, -0.004485), (-0.4155, 0.07305, -0.004485), (-0.3877, 0.1008, -0.004485), (-0.2138, 0.1008, 0.02331), (-0.2138, 0.07305, -0.004485), (-0.2138, 0.1008, -0.03228), (-0.2416, 0.1008, -0.004485), (-0.2138, -0.07305, -0.004485), (-0.2138, -0.1008, 0.02331), (-0.2416, -0.1008, -0.004485), (-0.2138, -0.1008, -0.03228), (0.3866, 0.1008, 0.06856), (0.4144, 0.07305, 0.09636), (0.3866, -0.1008, 0.06856), (0.4144, -0.07305, 0.09636), (0.4144, 0.07305, -0.004485), (0.3866, 0.1008, -0.004485), (0.3866, -0.1008, -0.004485), (0.4144, -0.07305, -0.004485), (0.2148, 0.07305, -0.004485), (0.2148, 0.1008, 0.02331), (0.2426, 0.1008, -0.004485), (0.2148, 0.1008, -0.03228), (0.2148, -0.1008, 0.02331), (0.2148, -0.07305, -0.004485), (0.2148, -0.1008, -0.03228), (0.2426, -0.1008, -0.004485), (0.2148, -0.1008, 0.06856), (0.2148, -0.07305, 0.09636), (0.2148, 0.1008, 0.06856), (0.2148, 0.07305, 0.09636), (0.3866, 0.1008, -0.09663), (0.4144, 0.07305, -0.09663), (0.4144, -0.07305, -0.09663), (0.3866, -0.1008, -0.09663)], [], [(14, 11, 7, 13), (14, 13, 45, 47), (34, 43, 42, 3, 51), (16, 7, 11, 18), (0, 27, 26, 17, 4), (9, 19, 23, 22, 1), (26, 25, 12, 6, 17), (24, 21, 36, 41), (19, 10, 15, 20, 23), (8, 9, 1, 0, 4, 5), (38, 37, 46, 28, 33), (32, 35, 50, 49), (44, 40, 43, 34, 30), (32, 29, 31, 35), (12, 25, 40, 44), (1, 22, 21, 24, 27, 0), (20, 15, 46, 37), (47, 45, 31, 29), (3, 2, 48, 49, 50, 51), (42, 41, 36, 39, 2, 3), (39, 38, 33, 48, 2), (20, 21, 22, 23), (24, 25, 26, 27), (36, 37, 38, 39), (40, 41, 42, 43), (17, 6, 7, 16), (19, 9, 8, 18), (11, 14, 15, 10), (13, 7, 6, 12), (4, 17, 16, 5), (10, 19, 18, 11), (29, 32, 33, 28), (30, 34, 35, 31), (40, 25, 24, 41), (45, 13, 12, 44), (47, 29, 28, 46), (20, 37, 36, 21), (31, 45, 44, 30), (14, 47, 46, 15), (32, 49, 48, 33), (50, 35, 34, 51), (5, 16, 18, 8)])
me_cube_008.polygons.foreach_set('use_smooth', [True] * 42)
_uv = me_cube_008.uv_layers.new(name='UVMap')
_uv.uv.foreach_set('vector', [0.625, 0.5345, 0.875, 0.5345, 0.875, 0.7155, 0.625, 0.7155, 0.625, 0.5345, 0.625, 0.7155, 0.625, 0.7155, 0.625, 0.5345, 0.5, 0.75, 0.5, 0.75, 0.5, 0.75, 0.5, 0.75, 0.5, 0.75, 0.5, 0.03446, 0.625, 0.03446, 0.625, 0.2155, 0.5, 0.2155, 0.375, 0.75, 0.4655, 0.75, 0.5, 0.7845, 0.5, 0.9655, 0.375, 0.9655, 0.375, 0.2845, 0.5, 0.2845, 0.5, 0.4655, 0.4655, 0.5, 0.375, 0.5, 0.5, 0.7845, 0.5345, 0.75, 0.5905, 0.75, 0.5905, 0.9655, 0.5, 0.9655, 0.5, 0.7155, 0.5, 0.5345, 0.5, 0.5345, 0.5, 0.7155, 0.5, 0.2845, 0.5905, 0.2845, 0.5905, 0.5, 0.5345, 0.5, 0.5, 0.4655, 0.125, 0.5345, 0.1595, 0.5, 0.375, 0.5, 0.375, 0.75, 0.1595, 0.75, 0.125, 0.7155, 0.5, 0.5, 0.5345, 0.5, 0.5905, 0.5, 0.5905, 0.5, 0.5, 0.5, 0.5, 0.5345, 0.5, 0.7155, 0.5, 0.7155, 0.5, 0.5345, 0.5905, 0.75, 0.5345, 0.75, 0.5, 0.75, 0.5, 0.75, 0.5905, 0.75, 0.5, 0.5345, 0.625, 0.5345, 0.625, 0.7155, 0.5, 0.7155, 0.5905, 0.75, 0.5345, 0.75, 0.5345, 0.75, 0.5905, 0.75, 0.375, 0.5, 0.4655, 0.5, 0.5, 0.5345, 0.5, 0.7155, 0.4655, 0.75, 0.375, 0.75, 0.5345, 0.5, 0.5905, 0.5, 0.5905, 0.5, 0.5345, 0.5, 0.625, 0.5345, 0.625, 0.7155, 0.625, 0.7155, 0.625, 0.5345, 0.5, 0.75, 0.5, 0.5, 0.5, 0.5, 0.5, 0.5345, 0.5, 0.7155, 0.5, 0.75, 0.5, 0.75, 0.5, 0.7155, 0.5, 0.5345, 0.5, 0.5, 0.5, 0.5, 0.5, 0.75, 0.5, 0.5, 0.5, 0.5, 0.5, 0.5, 0.5, 0.5, 0.5, 0.5, 0.5345, 0.5, 0.5, 0.5, 0.4655, 0.5, 0.5, 0.4655, 0.5, 0.7155, 0.5, 0.75, 0.5, 0.7845, 0.4655, 0.75, 0.5, 0.5345, 0.5, 0.5, 0.5, 0.5, 0.5, 0.5, 0.5345, 0.75, 0.5, 0.75, 0.5, 0.75, 0.5, 0.75, 0.5, 0.0, 0.5905, 0.0, 0.625, 0.03446, 0.5, 0.03446, 0.5, 0.2845, 0.375, 0.2845, 0.375, 0.2155, 0.5, 0.2155, 0.625, 0.25, 0.625, 0.5, 0.5905, 0.5, 0.5905, 0.2845, 0.625, 0.75, 0.625, 1.0, 0.5905, 0.9655, 0.5905, 0.75, 0.375, 0.0, 0.5, 0.0, 0.5, 0.03446, 0.375, 0.03446, 0.5905, 0.2845, 0.5, 0.2845, 0.5, 0.2155, 0.625, 0.2155, 0.625, 0.5345, 0.5, 0.5345, 0.5, 0.5, 0.5905, 0.5, 0.5905, 0.75, 0.5, 0.75, 0.5, 0.7155, 0.625, 0.7155, 0.5345, 0.75, 0.5345, 0.75, 0.5, 0.7155, 0.5, 0.7155, 0.625, 0.7155, 0.625, 0.7155, 0.5905, 0.75, 0.5905, 0.75, 0.625, 0.5345, 0.625, 0.5345, 0.5905, 0.5, 0.5905, 0.5, 0.5345, 0.5, 0.5345, 0.5, 0.5, 0.5345, 0.5, 0.5345, 0.625, 0.7155, 0.625, 0.7155, 0.5905, 0.75, 0.5905, 0.75, 0.625, 0.5345, 0.625, 0.5345, 0.5905, 0.5, 0.5905, 0.5, 0.5, 0.5345, 0.5, 0.5345, 0.5, 0.5, 0.5, 0.5, 0.5, 0.7155, 0.5, 0.7155, 0.5, 0.75, 0.5, 0.75, 0.375, 0.03446, 0.5, 0.03446, 0.5, 0.2155, 0.375, 0.2155])
me_cube_008.materials.append(mat_material_013)
me_cube_008.update()
me_circle_006 = bpy.data.meshes.new('Circle.006')
me_circle_006.from_pydata([(1.845e-10, 0.3995, 0.007718), (-0.1734, 0.36, 0.007718), (-0.3124, 0.2491, 0.007718), (-0.3895, 0.08891, 0.007718), (-0.3895, -0.08891, 0.007718), (-0.3124, -0.2491, 0.007718), (-0.1734, -0.36, 0.007718), (1.845e-10, -0.3995, 0.007718), (0.1734, -0.36, 0.007718), (0.3124, -0.2491, 0.007718), (0.3895, -0.08891, 0.007718), (0.3895, 0.08891, 0.007718), (0.3124, 0.2491, 0.007718), (0.1734, 0.36, 0.007718), (-0.2097, 0.4355, 1.365), (0.0, 0.4833, 1.365), (-0.3779, 0.3014, 1.365), (-0.4712, 0.1076, 1.365), (-0.4712, -0.1076, 1.365), (-0.3779, -0.3014, 1.365), (-0.2097, -0.4355, 1.365), (0.0, -0.4833, 1.365), (0.2097, -0.4355, 1.365), (0.3779, -0.3014, 1.365), (0.4712, -0.1076, 1.365), (0.4712, 0.1076, 1.365), (0.3779, 0.3014, 1.365), (0.2097, 0.4355, 1.365), (0.3606, 0.3152, 1.217), (0.4712, 0.08542, 1.217), (-0.3875, -0.2814, 1.217), (-0.4616, -0.1275, 1.217), (0.227, 0.4217, 1.217), (-0.1881, -0.4404, 1.217), (-0.02157, 0.4784, 1.217), (-0.02157, -0.4784, 1.217), (0.227, -0.4217, 1.217), (-0.1881, 0.4404, 1.217), (0.3606, -0.3152, 1.217), (-0.3875, 0.2814, 1.217), (0.4712, -0.08542, 1.217), (-0.4616, 0.1275, 1.217), (0.3904, 0.07077, 0.09975), (-0.3825, -0.1056, 0.09975), (0.2987, 0.2611, 0.09975), (-0.321, -0.2332, 0.09975), (0.1881, 0.3494, 0.09975), (-0.1559, -0.3649, 0.09975), (-0.01787, 0.3964, 0.09975), (-0.01787, -0.3964, 0.09975), (0.1881, -0.3494, 0.09975), (-0.1559, 0.3649, 0.09975), (0.2987, -0.2611, 0.09975), (-0.321, 0.2332, 0.09975), (0.3904, -0.07077, 0.09975), (-0.3825, 0.1056, 0.09975), (0.3124, 0.2491, 0.08133), (0.3779, 0.3014, 1.239), (-0.3124, -0.2491, 0.08133), (-0.3779, -0.3014, 1.239), (0.1734, 0.36, 0.08133), (0.2097, 0.4355, 1.239), (-0.1734, -0.36, 0.08133), (-0.2097, -0.4355, 1.239), (1.845e-10, 0.3995, 0.08133), (0.0, 0.4833, 1.239), (1.845e-10, -0.3995, 0.08133), (0.0, -0.4833, 1.239), (0.1734, -0.36, 0.08133), (0.2097, -0.4355, 1.239), (-0.1734, 0.36, 0.08133), (-0.2097, 0.4355, 1.239), (0.3124, -0.2491, 0.08133), (0.3779, -0.3014, 1.239), (-0.3124, 0.2491, 0.08133), (-0.3779, 0.3014, 1.239), (0.3895, -0.08891, 0.08133), (0.4712, -0.1076, 1.239), (-0.3895, 0.08891, 0.08133), (-0.4712, 0.1076, 1.239), (0.4712, 0.1076, 1.239), (-0.4712, -0.1076, 1.239), (0.3895, 0.08891, 0.08133), (-0.3895, -0.08891, 0.08133), (0.2899, 0.2562, 0.128), (0.3476, 0.3072, 1.184), (-0.3143, -0.2256, 0.1285), (-0.3769, -0.2705, 1.183), (0.1852, 0.3396, 0.128), (0.2221, 0.4073, 1.184), (-0.1502, -0.3564, 0.1265), (-0.1802, -0.4275, 1.185), (-0.01939, 0.3863, 0.127), (-0.02326, 0.4633, 1.185), (-0.0193, -0.3863, 0.1265), (-0.02316, -0.4634, 1.185), (0.1845, -0.3396, 0.1234), (0.2215, -0.4078, 1.189), (-0.1501, 0.3565, 0.127), (-0.1801, 0.4275, 1.185), (0.2901, -0.2554, 0.1234), (0.3483, -0.3067, 1.189), (-0.3141, 0.2257, 0.1269), (-0.3767, 0.2707, 1.185), (0.3804, -0.06774, 0.1219), (0.4569, -0.08136, 1.191), (-0.3723, 0.1048, 0.1269), (-0.4466, 0.1258, 1.185), (0.4569, 0.08136, 1.191), (-0.4464, -0.126, 1.183), (0.3804, 0.06774, 0.1219), (-0.3724, -0.1051, 0.1285)], [], [(1, 0, 13, 12, 11, 10, 9, 8, 7, 6, 5, 4, 3, 2), (14, 16, 17, 18, 19, 20, 21, 22, 23, 24, 25, 26, 27, 15), (80, 57, 26, 25), (81, 59, 19, 18), (57, 61, 27, 26), (59, 63, 20, 19), (61, 65, 15, 27), (63, 67, 21, 20), (67, 69, 22, 21), (65, 71, 14, 15), (69, 73, 23, 22), (71, 75, 16, 14), (73, 77, 24, 23), (75, 79, 17, 16), (77, 80, 25, 24), (79, 81, 18, 17), (78, 83, 81, 79), (38, 36, 97, 101), (54, 42, 110, 104), (72, 76, 77, 73), (70, 74, 75, 71), (28, 44, 84, 85), (41, 39, 103, 107), (66, 68, 69, 67), (53, 55, 106, 102), (60, 64, 65, 61), (58, 62, 63, 59), (29, 40, 105, 108), (50, 52, 100, 96), (82, 56, 57, 80), (11, 12, 56, 82), (4, 5, 58, 83), (12, 13, 60, 56), (5, 6, 62, 58), (13, 0, 64, 60), (6, 7, 66, 62), (7, 8, 68, 66), (0, 1, 70, 64), (8, 9, 72, 68), (1, 2, 74, 70), (9, 10, 76, 72), (2, 3, 78, 74), (10, 11, 82, 76), (3, 4, 83, 78), (44, 28, 57, 56), (30, 45, 58, 59), (32, 46, 60, 61), (47, 33, 63, 62), (48, 34, 65, 64), (35, 49, 66, 67), (50, 36, 69, 68), (37, 51, 70, 71), (38, 52, 72, 73), (53, 39, 75, 74), (54, 40, 77, 76), (41, 55, 78, 79), (40, 29, 80, 77), (39, 41, 79, 75), (36, 38, 73, 69), (34, 37, 71, 65), (33, 35, 67, 63), (28, 32, 61, 57), (31, 30, 59, 81), (29, 42, 82, 80), (43, 31, 81, 83), (45, 43, 83, 58), (46, 44, 56, 60), (49, 47, 62, 66), (51, 48, 64, 70), (52, 50, 68, 72), (55, 53, 74, 78), (42, 54, 76, 82), (104, 110, 108, 105), (102, 106, 107, 103), (96, 100, 101, 97), (92, 98, 99, 93), (90, 94, 95, 91), (84, 88, 89, 85), (111, 86, 87, 109), (45, 30, 87, 86), (37, 34, 93, 99), (46, 32, 89, 88), (35, 33, 91, 95), (33, 47, 90, 91), (32, 28, 85, 89), (34, 48, 92, 93), (30, 31, 109, 87), (49, 35, 95, 94), (42, 29, 108, 110), (36, 50, 96, 97), (31, 43, 111, 109), (51, 37, 99, 98), (43, 45, 86, 111), (52, 38, 101, 100), (44, 46, 88, 84), (39, 53, 102, 103), (47, 49, 94, 90), (40, 54, 104, 105), (48, 51, 98, 92), (55, 41, 107, 106)])
me_circle_006.polygons.foreach_set('material_index', [0, 0, 0, 0, 0, 0, 0, 0, 0, 0, 0, 0, 0, 0, 0, 0, 0, 0, 0, 0, 0, 0, 0, 0, 0, 0, 0, 0, 0, 0, 1, 1, 1, 1, 1, 1, 1, 1, 1, 1, 1, 1, 1, 1, 0, 0, 0, 0, 0, 0, 0, 0, 0, 0, 0, 0, 0, 0, 0, 0, 0, 0, 0, 0, 0, 0, 0, 0, 0, 0, 0, 0, 0, 0, 0, 0, 0, 0, 0, 0, 0, 0, 0, 0, 0, 0, 0, 0, 0, 0, 0, 0, 0, 0, 0, 0, 0, 0, 0, 0])
_uv = me_circle_006.uv_layers.new(name='UVMap')
_uv.uv.foreach_set('vector', [0.0, 0.0, 0.0, 0.0, 0.0, 0.0, 0.0, 0.0, 0.0, 0.0, 0.0, 0.0, 0.0, 0.0, 0.0, 0.0, 0.0, 0.0, 0.0, 0.0, 0.0, 0.0, 0.0, 0.0, 0.0, 0.0, 0.0, 0.0, 0.0, 0.0, 0.0, 0.0, 0.0, 0.0, 0.0, 0.0, 0.0, 0.0, 0.0, 0.0, 0.0, 0.0, 0.0, 0.0, 0.0, 0.0, 0.0, 0.0, 0.0, 0.0, 0.0, 0.0, 0.0, 0.0, 0.0, 0.0, 0.0, 0.0, 0.0, 0.0, 0.0, 0.0, 0.0, 0.0, 0.0, 0.0, 0.0, 0.0, 0.0, 0.0, 0.0, 0.0, 0.0, 0.0, 0.0, 0.0, 0.0, 0.0, 0.0, 0.0, 0.0, 0.0, 0.0, 0.0, 0.0, 0.0, 0.0, 0.0, 0.0, 0.0, 0.0, 0.0, 0.0, 0.0, 0.0, 0.0, 0.0, 0.0, 0.0, 0.0, 0.0, 0.0, 0.0, 0.0, 0.0, 0.0, 0.0, 0.0, 0.0, 0.0, 0.0, 0.0, 0.0, 0.0, 0.0, 0.0, 0.0, 0.0, 0.0, 0.0, 0.0, 0.0, 0.0, 0.0, 0.0, 0.0, 0.0, 0.0, 0.0, 0.0, 0.0, 0.0, 0.0, 0.0, 0.0, 0.0, 0.0, 0.0, 0.0, 0.0, 0.0, 0.0, 0.0, 0.0, 0.0, 0.0, 0.0, 0.0, 0.0, 0.0, 0.0, 0.0, 0.0, 0.0, 0.0, 0.0, 0.0, 0.0, 0.0, 0.0, 0.0, 0.0, 0.0, 0.0, 0.0, 0.0, 0.0, 0.0, 0.0, 0.0, 0.0, 0.0, 0.0, 0.0, 0.0, 0.0, 0.0, 0.0, 0.0, 0.0, 0.0, 0.0, 0.0, 0.0, 0.0, 0.0, 0.0, 0.0, 0.0, 0.0, 0.0, 0.0, 0.0, 0.0, 0.0, 0.0, 0.0, 0.0, 0.0, 0.0, 0.0, 0.0, 0.0, 0.0, 0.0, 0.0, 0.0, 0.0, 0.0, 0.0, 0.0, 0.0, 0.0, 0.0, 0.0, 0.0, 0.0, 0.0, 0.0, 0.0, 0.0, 0.0, 0.0, 0.0, 0.0, 0.0, 0.0, 0.0, 0.0, 0.0, 0.0, 0.0, 0.0, 0.0, 0.0, 0.0, 0.0, 0.0, 0.0, 0.0, 0.0, 0.0, 0.0, 0.0, 0.0, 0.0, 0.0, 0.0, 0.0, 0.0, 0.0, 0.0, 0.0, 0.0, 0.0, 0.0, 0.0, 0.0, 0.0, 0.0, 0.0, 0.0, 0.0, 0.0, 0.0, 0.0, 0.0, 0.0, 0.0, 0.0, 0.0, 0.0, 0.0, 0.0, 0.0, 0.0, 0.0, 0.0, 0.0, 0.0, 0.0, 0.0, 0.0, 0.0, 0.0, 0.0, 0.0, 0.0, 0.0, 0.0, 0.0, 0.0, 0.0, 0.0, 0.0, 0.0, 0.0, 0.0, 0.0, 0.0, 0.0, 0.0, 0.0, 0.0, 0.0, 0.0, 0.0, 0.0, 0.0, 0.0, 0.0, 0.0, 0.0, 0.0, 0.0, 0.0, 0.0, 0.0, 0.0, 0.0, 0.0, 0.0, 0.0, 0.0, 0.0, 0.0, 0.0, 0.0, 0.0, 0.0, 0.0, 0.0, 0.0, 0.0, 0.0, 0.0, 0.0, 0.0, 0.0, 0.0, 0.0, 0.0, 0.0, 0.0, 0.0, 0.0, 0.0, 0.0, 0.0, 0.0, 0.0, 0.0, 0.0, 0.0, 0.0, 0.0, 0.0, 0.0, 0.0, 0.0, 0.0, 0.0, 0.0, 0.0, 0.0, 0.0, 0.0, 0.0, 0.0, 0.0, 0.0, 0.0, 0.0, 0.0, 0.0, 0.0, 0.0, 0.0, 0.0, 0.0, 0.0, 0.0, 0.0, 0.0, 0.0, 0.0, 0.0, 0.0, 0.0, 0.0, 0.0, 0.0, 0.0, 0.0, 0.0, 0.0, 0.0, 0.0, 0.0, 0.0, 0.0, 0.0, 0.0, 0.0, 0.0, 0.0, 0.0, 0.0, 0.0, 0.0, 0.0, 0.0, 0.0, 0.0, 0.0, 0.0, 0.0, 0.0, 0.0, 0.0, 0.0, 0.0, 0.0, 0.0, 0.0, 0.0, 0.0, 0.0, 0.0, 0.0, 0.0, 0.0, 0.0, 0.0, 0.0, 0.0, 0.0, 0.0, 0.0, 0.0, 0.0, 0.0, 0.0, 0.0, 0.0, 0.0, 0.0, 0.0, 0.0, 0.0, 0.0, 0.0, 0.0, 0.0, 0.0, 0.0, 0.0, 0.0, 0.0, 0.0, 0.0, 0.0, 0.0, 0.0, 0.0, 0.0, 0.0, 0.0, 0.0, 0.0, 0.0, 0.0, 0.0, 0.0, 0.0, 0.0, 0.0, 0.0, 0.0, 0.0, 0.0, 0.0, 0.0, 0.0, 0.0, 0.0, 0.0, 0.0, 0.0, 0.0, 0.0, 0.0, 0.0, 0.0, 0.0, 0.0, 0.0, 0.0, 0.0, 0.0, 0.0, 0.0, 0.0, 0.0, 0.0, 0.0, 0.0, 0.0, 0.0, 0.0, 0.0, 0.0, 0.0, 0.0, 0.0, 0.0, 0.0, 0.0, 0.0, 0.0, 0.0, 0.0, 0.0, 0.0, 0.0, 0.0, 0.0, 0.0, 0.0, 0.0, 0.0, 0.0, 0.0, 0.0, 0.0, 0.0, 0.0, 0.0, 0.0, 0.0, 0.0, 0.0, 0.0, 0.0, 0.0, 0.0, 0.0, 0.0, 0.0, 0.0, 0.0, 0.0, 0.0, 0.0, 0.0, 0.0, 0.0, 0.0, 0.0, 0.0, 0.0, 0.0, 0.0, 0.0, 0.0, 0.0, 0.0, 0.0, 0.0, 0.0, 0.0, 0.0, 0.0, 0.0, 0.0, 0.0, 0.0, 0.0, 0.0, 0.0, 0.0, 0.0, 0.0, 0.0, 0.0, 0.0, 0.0, 0.0, 0.0, 0.0, 0.0, 0.0, 0.0, 0.0, 0.0, 0.0, 0.0, 0.0, 0.0, 0.0, 0.0, 0.0, 0.0, 0.0, 0.0, 0.0, 0.0, 0.0, 0.0, 0.0, 0.0, 0.0, 0.0, 0.0, 0.0, 0.0, 0.0, 0.0, 0.0, 0.0, 0.0, 0.0, 0.0, 0.0, 0.0, 0.0, 0.0, 0.0, 0.0, 0.0, 0.0, 0.0, 0.0, 0.0, 0.0, 0.0, 0.0, 0.0, 0.0, 0.0, 0.0, 0.0, 0.0, 0.0, 0.0, 0.0, 0.0, 0.0, 0.0, 0.0, 0.0, 0.0, 0.0, 0.0, 0.0, 0.0, 0.0, 0.0, 0.0, 0.0, 0.0, 0.0, 0.0, 0.0, 0.0, 0.0, 0.0, 0.0, 0.0, 0.0, 0.0, 0.0, 0.0, 0.0, 0.0, 0.0, 0.0, 0.0, 0.0, 0.0, 0.0, 0.0, 0.0, 0.0, 0.0, 0.0, 0.0, 0.0, 0.0, 0.0, 0.0, 0.0, 0.0, 0.0, 0.0, 0.0, 0.0, 0.0, 0.0, 0.0, 0.0, 0.0, 0.0, 0.0, 0.0, 0.0, 0.0, 0.0, 0.0, 0.0, 0.0, 0.0, 0.0, 0.0, 0.0, 0.0, 0.0, 0.0, 0.0, 0.0, 0.0, 0.0, 0.0, 0.0, 0.0, 0.0, 0.0, 0.0, 0.0, 0.0, 0.0, 0.0, 0.0, 0.0, 0.0, 0.0, 0.0, 0.0, 0.0, 0.0, 0.0, 0.0, 0.0, 0.0, 0.0, 0.0, 0.0, 0.0, 0.0, 0.0, 0.0, 0.0, 0.0, 0.0, 0.0, 0.0, 0.0, 0.0, 0.0, 0.0, 0.0, 0.0, 0.0, 0.0, 0.0, 0.0, 0.0, 0.0, 0.0, 0.0, 0.0, 0.0, 0.0, 0.0, 0.0, 0.0, 0.0, 0.0, 0.0, 0.0, 0.0, 0.0, 0.0, 0.0, 0.0, 0.0, 0.0, 0.0, 0.0, 0.0, 0.0, 0.0, 0.0, 0.0, 0.0, 0.0, 0.0, 0.0, 0.0, 0.0, 0.0, 0.0, 0.0, 0.0, 0.0, 0.0, 0.0, 0.0, 0.0, 0.0, 0.0, 0.0, 0.0, 0.0, 0.0, 0.0, 0.0, 0.0, 0.0, 0.0, 0.0, 0.0, 0.0, 0.0, 0.0, 0.0, 0.0, 0.0, 0.0, 0.0, 0.0, 0.0, 0.0, 0.0, 0.0, 0.0, 0.0, 0.0, 0.0, 0.0])
me_circle_006.materials.append(mat_base_grey)
me_circle_006.materials.append(mat_handle)
me_circle_006.update()
me_cylinder_003 = bpy.data.meshes.new('Cylinder.003')
me_cylinder_003.from_pydata([(0.0, 1.0, 0.1289), (-2.451e-08, 0.486, 5.607), (0.4339, 0.901, 0.1289), (0.2109, 0.4378, 5.607), (0.7818, 0.6235, 0.1289), (0.3799, 0.303, 5.607), (0.9749, 0.2225, 0.1289), (0.4738, 0.1081, 5.607), (0.9749, -0.2225, 0.1289), (0.4738, -0.1081, 5.607), (0.7818, -0.6235, 0.1289), (0.3799, -0.303, 5.607), (0.4339, -0.901, 0.1289), (0.2109, -0.4378, 5.607), (0.0, -1.0, 0.1289), (2.451e-08, -0.486, 5.607), (-0.4339, -0.901, 0.1289), (-0.2109, -0.4378, 5.607), (-0.7818, -0.6235, 0.1289), (-0.3799, -0.303, 5.607), (-0.9749, -0.2225, 0.1289), (-0.4738, -0.1081, 5.607), (-0.9749, 0.2225, 0.1289), (-0.4738, 0.1081, 5.607), (-0.7818, 0.6235, 0.1289), (-0.3799, 0.303, 5.607), (-0.4339, 0.901, 0.1289), (-0.2109, 0.4378, 5.607), (0.4339, 0.901, 2.351), (0.0, 1.0, 2.351), (0.7818, 0.6235, 2.351), (0.9749, 0.2225, 2.351), (0.9749, -0.2225, 2.351), (0.7818, -0.6235, 2.351), (0.4339, -0.901, 2.351), (0.0, -1.0, 2.351), (-0.4339, -0.901, 2.351), (-0.7818, -0.6235, 2.351), (-0.9749, -0.2225, 2.351), (-0.9749, 0.2225, 2.351), (-0.7818, 0.6235, 2.351), (-0.4339, 0.901, 2.351), (0.3373, 0.7005, 3.875), (0.0, 0.7775, 3.875), (0.6079, 0.4848, 3.875), (0.758, 0.173, 3.875), (0.758, -0.173, 3.875), (0.6079, -0.4848, 3.875), (0.3373, -0.7005, 3.875), (0.0, -0.7775, 3.875), (-0.3373, -0.7005, 3.875), (-0.6079, -0.4848, 3.875), (-0.758, -0.173, 3.875), (-0.758, 0.173, 3.875), (-0.6079, 0.4848, 3.875), (-0.3373, 0.7005, 3.875)], [], [(0, 29, 28, 2), (2, 28, 30, 4), (4, 30, 31, 6), (6, 31, 32, 8), (8, 32, 33, 10), (10, 33, 34, 12), (12, 34, 35, 14), (14, 35, 36, 16), (16, 36, 37, 18), (18, 37, 38, 20), (20, 38, 39, 22), (22, 39, 40, 24), (3, 1, 27, 25, 23, 21, 19, 17, 15, 13, 11, 9, 7, 5), (24, 40, 41, 26), (26, 41, 29, 0), (0, 2, 4, 6, 8, 10, 12, 14, 16, 18, 20, 22, 24, 26), (43, 42, 28, 29), (42, 44, 30, 28), (44, 45, 31, 30), (45, 46, 32, 31), (46, 47, 33, 32), (47, 48, 34, 33), (48, 49, 35, 34), (49, 50, 36, 35), (50, 51, 37, 36), (51, 52, 38, 37), (52, 53, 39, 38), (53, 54, 40, 39), (54, 55, 41, 40), (55, 43, 29, 41), (1, 3, 42, 43), (3, 5, 44, 42), (5, 7, 45, 44), (7, 9, 46, 45), (9, 11, 47, 46), (11, 13, 48, 47), (13, 15, 49, 48), (15, 17, 50, 49), (17, 19, 51, 50), (19, 21, 52, 51), (21, 23, 53, 52), (23, 25, 54, 53), (25, 27, 55, 54), (27, 1, 43, 55)])
me_cylinder_003.polygons.foreach_set('material_index', [1, 1, 1, 1, 1, 1, 1, 1, 1, 1, 1, 1, 0, 1, 1, 0, 0, 0, 0, 0, 0, 0, 0, 0, 0, 0, 0, 0, 0, 0, 0, 0, 0, 0, 0, 0, 0, 0, 0, 0, 0, 0, 0, 0])
_uv = me_cylinder_003.uv_layers.new(name='UVMap')
_uv.uv.foreach_set('vector', [1.0, 0.5, 1.0, 1.0, 0.9286, 1.0, 0.9286, 0.5, 0.9286, 0.5, 0.9286, 1.0, 0.8571, 1.0, 0.8571, 0.5, 0.8571, 0.5, 0.8571, 1.0, 0.7857, 1.0, 0.7857, 0.5, 0.7857, 0.5, 0.7857, 1.0, 0.7143, 1.0, 0.7143, 0.5, 0.7143, 0.5, 0.7143, 1.0, 0.6429, 1.0, 0.6429, 0.5, 0.6429, 0.5, 0.6429, 1.0, 0.5714, 1.0, 0.5714, 0.5, 0.5714, 0.5, 0.5714, 1.0, 0.5, 1.0, 0.5, 0.5, 0.5, 0.5, 0.5, 1.0, 0.4286, 1.0, 0.4286, 0.5, 0.4286, 0.5, 0.4286, 1.0, 0.3571, 1.0, 0.3571, 0.5, 0.3571, 0.5, 0.3571, 1.0, 0.2857, 1.0, 0.2857, 0.5, 0.2857, 0.5, 0.2857, 1.0, 0.2143, 1.0, 0.2143, 0.5, 0.2143, 0.5, 0.2143, 1.0, 0.1429, 1.0, 0.1429, 0.5, 0.3006, 0.3551, 0.25, 0.3666, 0.1994, 0.3551, 0.1588, 0.3227, 0.1363, 0.276, 0.1363, 0.224, 0.1588, 0.1773, 0.1994, 0.1449, 0.25, 0.1334, 0.3006, 0.1449, 0.3412, 0.1773, 0.3637, 0.224, 0.3637, 0.276, 0.3412, 0.3227, 0.1429, 0.5, 0.1429, 1.0, 0.07143, 1.0, 0.07143, 0.5, 0.07143, 0.5, 0.07143, 1.0, -1.341e-07, 1.0, -1.341e-07, 0.5, 0.75, 0.49, 0.8541, 0.4662, 0.9376, 0.3996, 0.984, 0.3034, 0.984, 0.1966, 0.9376, 0.1004, 0.8541, 0.03377, 0.75, 0.01, 0.6459, 0.03377, 0.5624, 0.1004, 0.516, 0.1966, 0.516, 0.3034, 0.5624, 0.3996, 0.6459, 0.4662, 0.25, 0.4366, 0.331, 0.4181, 0.3541, 0.4662, 0.25, 0.49, 0.331, 0.4181, 0.3959, 0.3663, 0.4376, 0.3996, 0.3541, 0.4662, 0.3959, 0.3663, 0.4319, 0.2915, 0.484, 0.3034, 0.4376, 0.3996, 0.4319, 0.2915, 0.4319, 0.2085, 0.484, 0.1966, 0.484, 0.3034, 0.4319, 0.2085, 0.3959, 0.1337, 0.4376, 0.1004, 0.484, 0.1966, 0.3959, 0.1337, 0.331, 0.08188, 0.3541, 0.03377, 0.4376, 0.1004, 0.331, 0.08188, 0.25, 0.0634, 0.25, 0.01, 0.3541, 0.03377, 0.25, 0.0634, 0.169, 0.08188, 0.1459, 0.03377, 0.25, 0.01, 0.169, 0.08188, 0.1041, 0.1337, 0.06236, 0.1004, 0.1459, 0.03377, 0.1041, 0.1337, 0.06808, 0.2085, 0.01602, 0.1966, 0.06236, 0.1004, 0.06808, 0.2085, 0.06808, 0.2915, 0.01602, 0.3034, 0.01602, 0.1966, 0.06808, 0.2915, 0.1041, 0.3663, 0.06236, 0.3996, 0.01602, 0.3034, 0.1041, 0.3663, 0.169, 0.4181, 0.1459, 0.4662, 0.06236, 0.3996, 0.169, 0.4181, 0.25, 0.4366, 0.25, 0.49, 0.1459, 0.4662, 0.25, 0.3666, 0.3006, 0.3551, 0.331, 0.4181, 0.25, 0.4366, 0.3006, 0.3551, 0.3412, 0.3227, 0.3959, 0.3663, 0.331, 0.4181, 0.3412, 0.3227, 0.3637, 0.276, 0.4319, 0.2915, 0.3959, 0.3663, 0.3637, 0.276, 0.3637, 0.224, 0.4319, 0.2085, 0.4319, 0.2915, 0.3637, 0.224, 0.3412, 0.1773, 0.3959, 0.1337, 0.4319, 0.2085, 0.3412, 0.1773, 0.3006, 0.1449, 0.331, 0.08188, 0.3959, 0.1337, 0.3006, 0.1449, 0.25, 0.1334, 0.25, 0.0634, 0.331, 0.08188, 0.25, 0.1334, 0.1994, 0.1449, 0.169, 0.08188, 0.25, 0.0634, 0.1994, 0.1449, 0.1588, 0.1773, 0.1041, 0.1337, 0.169, 0.08188, 0.1588, 0.1773, 0.1363, 0.224, 0.06808, 0.2085, 0.1041, 0.1337, 0.1363, 0.224, 0.1363, 0.276, 0.06808, 0.2915, 0.06808, 0.2085, 0.1363, 0.276, 0.1588, 0.3227, 0.1041, 0.3663, 0.06808, 0.2915, 0.1588, 0.3227, 0.1994, 0.3551, 0.169, 0.4181, 0.1041, 0.3663, 0.1994, 0.3551, 0.25, 0.3666, 0.25, 0.4366, 0.169, 0.4181])
me_cylinder_003.materials.append(mat_base_grey)
me_cylinder_003.materials.append(mat_handle)
me_cylinder_003.update()
me_cube_009 = bpy.data.meshes.new('Cube.009')
me_cube_009.from_pydata([(-1.0, -1.0, -1.0), (-1.0, -1.0, 1.0), (-1.0, 1.0, -1.0), (-1.0, 1.0, 1.0), (1.0, -1.0, -1.0), (1.0, -1.0, 1.0), (1.0, 1.0, -1.0), (1.0, 1.0, 1.0), (0.5, 1.0, -1.0), (-0.5, 1.0, -1.0), (-0.5, 1.0, 1.0), (0.5, 1.0, 1.0), (-0.5, -1.0, -1.0), (0.5, -1.0, -1.0), (0.5, -1.0, 1.0), (-0.5, -1.0, 1.0), (-1.0, -1.0, 5.033), (-1.0, 1.0, 5.033), (0.5, 1.0, 5.033), (1.0, 1.0, 5.033), (1.0, -1.0, 5.033), (-0.5, -1.0, 5.033), (-0.5, 1.0, 5.033), (0.5, -1.0, 5.033)], [], [(0, 1, 3, 2), (8, 11, 7, 6), (6, 7, 5, 4), (12, 15, 1, 0), (8, 6, 4, 13), (7, 11, 18, 19), (14, 5, 20, 23), (9, 8, 13, 12), (2, 9, 12, 0), (13, 14, 15, 12), (4, 5, 14, 13), (9, 10, 11, 8), (2, 3, 10, 9), (11, 10, 15, 14), (22, 17, 16, 21), (19, 18, 23, 20), (10, 3, 17, 22), (15, 10, 22, 21), (5, 7, 19, 20), (3, 1, 16, 17), (1, 15, 21, 16), (11, 14, 23, 18)])
_uv = me_cube_009.uv_layers.new(name='UVMap')
_uv.uv.foreach_set('vector', [0.375, 0.0, 0.625, 0.0, 0.625, 0.25, 0.375, 0.25, 0.375, 0.4375, 0.625, 0.4375, 0.625, 0.5, 0.375, 0.5, 0.375, 0.5, 0.625, 0.5, 0.625, 0.75, 0.375, 0.75, 0.375, 0.9375, 0.625, 0.9375, 0.625, 1.0, 0.375, 1.0, 0.3125, 0.5, 0.375, 0.5, 0.375, 0.75, 0.3125, 0.75, 0.625, 0.5, 0.625, 0.4375, 0.625, 0.4375, 0.625, 0.5, 0.625, 0.8125, 0.625, 0.75, 0.625, 0.75, 0.625, 0.8125, 0.1875, 0.5, 0.3125, 0.5, 0.3125, 0.75, 0.1875, 0.75, 0.125, 0.5, 0.1875, 0.5, 0.1875, 0.75, 0.125, 0.75, 0.375, 0.8125, 0.625, 0.8125, 0.625, 0.9375, 0.375, 0.9375, 0.375, 0.75, 0.625, 0.75, 0.625, 0.8125, 0.375, 0.8125, 0.375, 0.3125, 0.625, 0.3125, 0.625, 0.4375, 0.375, 0.4375, 0.375, 0.25, 0.625, 0.25, 0.625, 0.3125, 0.375, 0.3125, 0.6875, 0.5, 0.8125, 0.5, 0.8125, 0.75, 0.6875, 0.75, 0.8125, 0.5, 0.875, 0.5, 0.875, 0.75, 0.8125, 0.75, 0.625, 0.5, 0.6875, 0.5, 0.6875, 0.75, 0.625, 0.75, 0.625, 0.3125, 0.625, 0.25, 0.625, 0.25, 0.625, 0.3125, 0.8125, 0.75, 0.8125, 0.5, 0.8125, 0.5, 0.8125, 0.75, 0.625, 0.75, 0.625, 0.5, 0.625, 0.5, 0.625, 0.75, 0.625, 0.25, 0.625, 0.0, 0.625, 0.0, 0.625, 0.25, 0.625, 1.0, 0.625, 0.9375, 0.625, 0.9375, 0.625, 1.0, 0.6875, 0.5, 0.6875, 0.75, 0.6875, 0.75, 0.6875, 0.5])
me_cube_009.materials.append(mat_handle)
me_cube_009.update()
me_cube = bpy.data.meshes.new('Cube')
me_cube.from_pydata([(-0.2159, -0.6084, -1.0), (-0.6084, -0.2159, -1.0), (-0.6786, -0.4744, 1.0), (-0.4744, -0.6786, 1.0), (-0.6084, 0.2159, -1.0), (-0.2159, 0.6084, -1.0), (-0.4744, 0.6786, 1.0), (-0.6786, 0.4744, 1.0), (0.6084, -0.2159, -1.0), (0.2159, -0.6084, -1.0), (0.4744, -0.6786, 1.0), (0.6786, -0.4744, 1.0), (0.2159, 0.6084, -1.0), (0.6084, 0.2159, -1.0), (0.6786, 0.4744, 1.0), (0.4744, 0.6786, 1.0), (-0.6075, -1.0, 1.0), (-1.0, -0.6075, 1.0), (-1.0, 0.6075, 1.0), (-0.6075, 1.0, 1.0), (0.6075, 1.0, 1.0), (1.0, 0.6075, 1.0), (1.0, -0.6075, 1.0), (0.6075, -1.0, 1.0), (-0.4744, -0.6786, 1.0), (-0.6786, -0.4744, 1.0), (-0.6786, 0.4744, 1.0), (-0.4744, 0.6786, 1.0), (0.4744, 0.6786, 1.0), (0.6786, 0.4744, 1.0), (0.6786, -0.4744, 1.0), (0.4744, -0.6786, 1.0), (-0.3533, -0.5053, 0.3197), (-0.5053, -0.3533, 0.3197), (-0.5053, 0.3533, 0.3197), (-0.3533, 0.5053, 0.3197), (0.3533, 0.5053, 0.3197), (0.5053, 0.3533, 0.3197), (0.5053, -0.3533, 0.3197), (0.3533, -0.5053, 0.3197), (-0.2824, -0.6401, -0.808), (-0.6401, -0.2824, -0.808), (-0.2824, 0.6401, -0.808), (-0.6401, 0.2824, -0.808), (0.6401, 0.2824, -0.808), (0.2824, 0.6401, -0.808), (0.2824, -0.6401, -0.808), (0.6401, -0.2824, -0.808), (-0.4024, -0.7695, -0.164), (0.4307, -0.7879, -0.03914), (-0.414, -0.7807, -0.1016)], [], [(44, 21, 22, 47), (6, 7, 26, 27), (41, 17, 18, 43), (42, 19, 20, 45), (42, 5, 4, 43), (44, 13, 12, 45), (46, 9, 8, 47), (4, 5, 12, 13, 8, 9, 0, 1), (3, 2, 17, 16), (7, 6, 19, 18), (15, 14, 21, 20), (11, 10, 23, 22), (2, 7, 18, 17), (10, 3, 16, 23), (14, 11, 22, 21), (6, 15, 20, 19), (28, 27, 35, 36), (11, 14, 29, 30), (7, 2, 25, 26), (14, 15, 28, 29), (2, 3, 24, 25), (15, 6, 27, 28), (3, 10, 31, 24), (10, 11, 30, 31), (37, 36, 35, 34, 33, 32, 39, 38), (24, 31, 39, 32), (31, 30, 38, 39), (27, 26, 34, 35), (30, 29, 37, 38), (26, 25, 33, 34), (29, 28, 36, 37), (25, 24, 32, 33), (40, 48, 50, 16, 17, 41), (21, 44, 45, 20), (19, 42, 43, 18), (0, 40, 41, 1), (5, 42, 45, 12), (1, 41, 43, 4), (13, 44, 47, 8), (9, 46, 40, 0), (16, 50, 48, 40, 46, 49, 23), (23, 49, 46, 47, 22)])
me_cube.polygons.foreach_set('use_smooth', [True] * 42)
me_cube.polygons.foreach_set('material_index', [0, 0, 0, 0, 1, 1, 1, 0, 0, 0, 0, 0, 0, 0, 0, 0, 0, 0, 0, 0, 0, 0, 0, 0, 0, 0, 0, 0, 0, 0, 0, 0, 0, 0, 0, 1, 1, 1, 1, 1, 0, 0])
_uv = me_cube.uv_layers.new(name='UVMap')
_uv.uv.foreach_set('vector', [0.435, 0.5731, 0.625, 0.5491, 0.625, 0.7009, 0.435, 0.6769, 0.8093, 0.5402, 0.8348, 0.5657, 0.8348, 0.5657, 0.8093, 0.5402, 0.435, 0.07305, 0.625, 0.04906, 0.625, 0.2009, 0.435, 0.1769, 0.435, 0.3231, 0.625, 0.2991, 0.625, 0.4509, 0.435, 0.4269, 0.435, 0.3231, 0.375, 0.3306, 0.375, 0.1694, 0.435, 0.1769, 0.435, 0.5731, 0.375, 0.5806, 0.375, 0.4194, 0.435, 0.4269, 0.435, 0.8231, 0.375, 0.8306, 0.375, 0.6694, 0.435, 0.6769, 0.125, 0.5806, 0.2056, 0.5, 0.2944, 0.5, 0.375, 0.5806, 0.375, 0.6694, 0.2944, 0.75, 0.2056, 0.75, 0.125, 0.6694, 0.8093, 0.7098, 0.8348, 0.6843, 0.875, 0.7009, 0.8259, 0.75, 0.8348, 0.5657, 0.8093, 0.5402, 0.8259, 0.5, 0.875, 0.5491, 0.6907, 0.5402, 0.6652, 0.5657, 0.625, 0.5491, 0.6741, 0.5, 0.6652, 0.6843, 0.6907, 0.7098, 0.6741, 0.75, 0.625, 0.7009, 0.8348, 0.6843, 0.8348, 0.5657, 0.875, 0.5491, 0.875, 0.7009, 0.6907, 0.7098, 0.8093, 0.7098, 0.8259, 0.75, 0.6741, 0.75, 0.6652, 0.5657, 0.6652, 0.6843, 0.625, 0.7009, 0.625, 0.5491, 0.8093, 0.5402, 0.6907, 0.5402, 0.6741, 0.5, 0.8259, 0.5, 0.6907, 0.5402, 0.8093, 0.5402, 0.8093, 0.5402, 0.6907, 0.5402, 0.6652, 0.6843, 0.6652, 0.5657, 0.6652, 0.5657, 0.6652, 0.6843, 0.8348, 0.5657, 0.8348, 0.6843, 0.8348, 0.6843, 0.8348, 0.5657, 0.6652, 0.5657, 0.6907, 0.5402, 0.6907, 0.5402, 0.6652, 0.5657, 0.8348, 0.6843, 0.8093, 0.7098, 0.8093, 0.7098, 0.8348, 0.6843, 0.6907, 0.5402, 0.8093, 0.5402, 0.8093, 0.5402, 0.6907, 0.5402, 0.8093, 0.7098, 0.6907, 0.7098, 0.6907, 0.7098, 0.8093, 0.7098, 0.6907, 0.7098, 0.6652, 0.6843, 0.6652, 0.6843, 0.6907, 0.7098, 0.6652, 0.5657, 0.6907, 0.5402, 0.8093, 0.5402, 0.8348, 0.5657, 0.8348, 0.6843, 0.8093, 0.7098, 0.6907, 0.7098, 0.6652, 0.6843, 0.8093, 0.7098, 0.6907, 0.7098, 0.6907, 0.7098, 0.8093, 0.7098, 0.6907, 0.7098, 0.6652, 0.6843, 0.6652, 0.6843, 0.6907, 0.7098, 0.8093, 0.5402, 0.8348, 0.5657, 0.8348, 0.5657, 0.8093, 0.5402, 0.6652, 0.6843, 0.6652, 0.5657, 0.6652, 0.5657, 0.6652, 0.6843, 0.8348, 0.5657, 0.8348, 0.6843, 0.8348, 0.6843, 0.8348, 0.5657, 0.6652, 0.5657, 0.6907, 0.5402, 0.6907, 0.5402, 0.6652, 0.5657, 0.8348, 0.6843, 0.8093, 0.7098, 0.8093, 0.7098, 0.8348, 0.6843, 0.4329, 0.0, 0.4989, 0.01104, 0.5032, 0.0111, 0.6161, 0.0, 0.625, 0.04906, 0.435, 0.07305, 0.625, 0.5491, 0.435, 0.5731, 0.435, 0.4269, 0.625, 0.4509, 0.625, 0.2991, 0.435, 0.3231, 0.435, 0.1769, 0.625, 0.2009, 0.375, 0.0, 0.4329, 0.0, 0.435, 0.07305, 0.375, 0.08064, 0.375, 0.3306, 0.435, 0.3231, 0.435, 0.4269, 0.375, 0.4194, 0.375, 0.08064, 0.435, 0.07305, 0.435, 0.1769, 0.375, 0.1694, 0.375, 0.5806, 0.435, 0.5731, 0.435, 0.6769, 0.375, 0.6694, 0.375, 0.8306, 0.435, 0.8231, 0.435, 0.9269, 0.375, 0.9194, 0.625, 0.9509, 0.5032, 0.0111, 0.5014, 0.9455, 0.435, 0.9269, 0.435, 0.8231, 0.5157, 0.7912, 0.625, 0.7991, 0.625, 0.7991, 0.5157, 0.7912, 0.435, 0.8231, 0.435, 0.6769, 0.625, 0.7009])
me_cube.materials.append(mat_base_blue)
me_cube.materials.append(mat_dark_blue)
me_cube.materials.append(mat_white_bin)
me_cube.update()
me_cube_001 = bpy.data.meshes.new('Cube.001')
me_cube_001.from_pydata([(-0.6205, -1.0, -1.0), (-1.0, -0.6205, -1.0), (-0.6522, -0.4483, 3.435), (-0.4483, -0.6522, 3.435), (-1.0, 0.6205, -1.0), (-0.6205, 1.0, -1.0), (-0.4483, 0.6522, 3.435), (-0.6522, 0.4483, 3.435), (1.0, -0.6205, -1.0), (0.6205, -1.0, -1.0), (0.4483, -0.6522, 3.435), (0.6522, -0.4483, 3.435), (0.6205, 1.0, -1.0), (1.0, 0.6205, -1.0), (0.6522, 0.4483, 3.435), (0.4483, 0.6522, 3.435), (-0.6205, -1.0, 1.0), (-1.0, -0.6205, 1.0), (-1.0, 0.6205, 1.0), (-0.6205, 1.0, 1.0), (0.6205, 1.0, 1.0), (1.0, 0.6205, 1.0), (1.0, -0.6205, 1.0), (0.6205, -1.0, 1.0)], [], [(9, 23, 16, 0), (13, 21, 22, 8), (14, 15, 6, 7, 2, 3, 10, 11), (1, 17, 18, 4), (5, 19, 20, 12), (0, 16, 17, 1), (19, 5, 4, 18), (21, 13, 12, 20), (23, 9, 8, 22), (4, 5, 12, 13, 8, 9, 0, 1), (3, 2, 17, 16), (7, 6, 19, 18), (15, 14, 21, 20), (11, 10, 23, 22), (2, 7, 18, 17), (10, 3, 16, 23), (14, 11, 22, 21), (6, 15, 20, 19)])
me_cube_001.polygons.foreach_set('use_smooth', [True] * 18)
me_cube_001.polygons.foreach_set('material_index', [1, 1, 0, 1, 1, 1, 1, 1, 1, 0, 0, 0, 0, 0, 0, 0, 0, 0])
_uv = me_cube_001.uv_layers.new(name='UVMap')
_uv.uv.foreach_set('vector', [0.375, 0.7974, 0.625, 0.7974, 0.625, 0.9526, 0.375, 0.9526, 0.375, 0.5474, 0.625, 0.5474, 0.625, 0.7026, 0.375, 0.7026, 0.6556, 0.5601, 0.6851, 0.5306, 0.8149, 0.5306, 0.8444, 0.5601, 0.8444, 0.6899, 0.8149, 0.7194, 0.6851, 0.7194, 0.6556, 0.6899, 0.375, 0.04744, 0.625, 0.04744, 0.625, 0.2026, 0.375, 0.2026, 0.375, 0.2974, 0.625, 0.2974, 0.625, 0.4526, 0.375, 0.4526, 0.375, 0.0, 0.625, 0.0, 0.625, 0.04744, 0.375, 0.04744, 0.625, 0.2974, 0.375, 0.2974, 0.375, 0.2026, 0.625, 0.2026, 0.625, 0.5474, 0.375, 0.5474, 0.375, 0.4526, 0.625, 0.4526, 0.625, 0.7974, 0.375, 0.7974, 0.375, 0.7026, 0.625, 0.7026, 0.125, 0.5474, 0.1724, 0.5, 0.3276, 0.5, 0.375, 0.5474, 0.375, 0.7026, 0.3276, 0.75, 0.1724, 0.75, 0.125, 0.7026, 0.8149, 0.7194, 0.8444, 0.6899, 0.875, 0.7026, 0.8276, 0.75, 0.8444, 0.5601, 0.8149, 0.5306, 0.8276, 0.5, 0.875, 0.5474, 0.6851, 0.5306, 0.6556, 0.5601, 0.625, 0.5474, 0.6724, 0.5, 0.6556, 0.6899, 0.6851, 0.7194, 0.6724, 0.75, 0.625, 0.7026, 0.8444, 0.6899, 0.8444, 0.5601, 0.875, 0.5474, 0.875, 0.7026, 0.6851, 0.7194, 0.8149, 0.7194, 0.8276, 0.75, 0.6724, 0.75, 0.6556, 0.5601, 0.6556, 0.6899, 0.625, 0.7026, 0.625, 0.5474, 0.8149, 0.5306, 0.6851, 0.5306, 0.6724, 0.5, 0.8276, 0.5])
me_cube_001.materials.append(mat_orange)
me_cube_001.materials.append(mat_dark_orange)
me_cube_001.update()
me_cube_002 = bpy.data.meshes.new('Cube.002')
me_cube_002.from_pydata([(-1.0, -1.0, -1.0), (-1.0, -1.0, 1.0), (-1.0, 1.0, -1.0), (-1.0, 1.0, 1.0), (1.0, -1.0, -1.0), (1.0, -1.0, 1.0), (1.0, 1.0, -1.0), (1.0, 1.0, 1.0)], [], [(0, 1, 3, 2), (2, 3, 7, 6), (6, 7, 5, 4), (4, 5, 1, 0), (2, 6, 4, 0), (7, 3, 1, 5)])
_uv = me_cube_002.uv_layers.new(name='UVMap')
_uv.uv.foreach_set('vector', [0.375, 0.0, 0.625, 0.0, 0.625, 0.25, 0.375, 0.25, 0.375, 0.25, 0.625, 0.25, 0.625, 0.5, 0.375, 0.5, 0.375, 0.5, 0.625, 0.5, 0.625, 0.75, 0.375, 0.75, 0.375, 0.75, 0.625, 0.75, 0.625, 1.0, 0.375, 1.0, 0.125, 0.5, 0.375, 0.5, 0.375, 0.75, 0.125, 0.75, 0.625, 0.5, 0.875, 0.5, 0.875, 0.75, 0.625, 0.75])
me_cube_002.materials.append(mat_black)
me_cube_002.update()
me_plane = bpy.data.meshes.new('Plane')
me_plane.from_pydata([(-1.071, 7.059, 0.01019), (0.929, 7.059, 0.01019), (-1.071, 9.059, 0.01019), (0.929, 9.059, 0.01019), (-2.106, 4.315, 0.01019), (2.116, 4.315, 0.01019), (-2.106, 7.567, 0.01019), (2.116, 7.567, 0.01019), (-1.509, -9.844, 0.01019), (1.519, -9.844, 0.01019), (-1.509, -6.165, 0.01019), (1.519, -6.165, 0.01019), (-0.9094, -6.54, 0.004958), (-1.3, 2.927, 0.01019), (-1.492, -6.981, 0.004958), (-1.883, 2.486, 0.01019), (1.487, -6.985, 0.0037), (1.893, 2.471, 0.01019), (0.9053, -6.527, 0.0037), (1.312, 2.93, 0.01019), (0.3507, -6.682, 0.007059), (0.3561, 2.852, -0.05095), (-0.2406, -6.676, 0.007059), (-0.2352, 2.858, -0.05095), (-1.071, 8.883, -0.1298), (-1.071, 6.883, -0.1298), (0.929, 6.883, -0.1298), (0.929, 8.883, -0.1298), (-2.106, 7.39, -0.1298), (-2.106, 4.139, -0.1298), (2.116, 4.139, -0.1298), (2.116, 7.39, -0.1298), (-1.509, -6.342, -0.1298), (-1.509, -10.02, -0.1298), (1.519, -10.02, -0.1298), (1.519, -6.342, -0.1298), (-1.492, -7.151, -0.1298), (-0.9094, -6.71, -0.1298), (-1.3, 2.75, -0.1298), (-1.883, 2.309, -0.1298), (0.9053, -6.695, -0.1298), (1.487, -7.154, -0.1298), (1.893, 2.294, -0.1298), (1.312, 2.753, -0.1298), (-0.2406, -6.926, -0.191), (0.3507, -6.932, -0.191), (0.3561, 2.676, -0.191), (-0.2352, 2.682, -0.191)], [], [(0, 2, 3, 1), (4, 6, 7, 5), (8, 10, 11, 9), (12, 14, 15, 13), (16, 18, 19, 17), (20, 22, 23, 21), (25, 26, 27, 24), (29, 30, 31, 28), (33, 34, 35, 32), (37, 38, 39, 36), (41, 42, 43, 40), (45, 46, 47, 44), (4, 5, 30, 29), (22, 20, 45, 44), (12, 13, 38, 37), (5, 7, 31, 30), (20, 21, 46, 45), (13, 15, 39, 38), (7, 6, 28, 31), (21, 23, 47, 46), (2, 0, 25, 24), (15, 14, 36, 39), (10, 8, 33, 32), (23, 22, 44, 47), (0, 1, 26, 25), (18, 16, 41, 40), (8, 9, 34, 33), (1, 3, 27, 26), (16, 17, 42, 41), (9, 11, 35, 34), (3, 2, 24, 27), (17, 19, 43, 42), (11, 10, 32, 35), (6, 4, 29, 28), (19, 18, 40, 43), (14, 12, 37, 36)])
_uv = me_plane.uv_layers.new(name='UVMap')
_uv.uv.foreach_set('vector', [0.0, 0.0, 0.0, 1.0, 1.0, 1.0, 1.0, 0.0, 0.0, 0.0, 0.0, 1.0, 1.0, 1.0, 1.0, 0.0, 0.0, 0.0, 0.0, 1.0, 1.0, 1.0, 1.0, 0.0, 0.0, 0.0, 0.0, 1.0, 1.0, 1.0, 1.0, 0.0, 0.0, 0.0, 0.0, 1.0, 1.0, 1.0, 1.0, 0.0, 0.0, 0.0, 0.0, 1.0, 1.0, 1.0, 1.0, 0.0, 0.0, 0.0, 1.0, 0.0, 1.0, 1.0, 0.0, 1.0, 0.0, 0.0, 1.0, 0.0, 1.0, 1.0, 0.0, 1.0, 0.0, 0.0, 1.0, 0.0, 1.0, 1.0, 0.0, 1.0, 0.0, 0.0, 1.0, 0.0, 1.0, 1.0, 0.0, 1.0, 0.0, 0.0, 1.0, 0.0, 1.0, 1.0, 0.0, 1.0, 0.0, 0.0, 1.0, 0.0, 1.0, 1.0, 0.0, 1.0, 0.0, 0.0, 1.0, 0.0, 1.0, 0.0, 0.0, 0.0, 0.0, 1.0, 0.0, 0.0, 0.0, 0.0, 0.0, 1.0, 0.0, 0.0, 1.0, 0.0, 1.0, 0.0, 0.0, 0.0, 1.0, 0.0, 1.0, 1.0, 1.0, 1.0, 1.0, 0.0, 0.0, 0.0, 1.0, 0.0, 1.0, 0.0, 0.0, 0.0, 1.0, 0.0, 1.0, 1.0, 1.0, 1.0, 1.0, 0.0, 1.0, 1.0, 0.0, 1.0, 0.0, 1.0, 1.0, 1.0, 1.0, 0.0, 1.0, 1.0, 1.0, 1.0, 1.0, 0.0, 0.0, 1.0, 0.0, 0.0, 0.0, 0.0, 0.0, 1.0, 1.0, 1.0, 0.0, 1.0, 0.0, 1.0, 1.0, 1.0, 0.0, 1.0, 0.0, 0.0, 0.0, 0.0, 0.0, 1.0, 1.0, 1.0, 0.0, 1.0, 0.0, 1.0, 1.0, 1.0, 0.0, 0.0, 1.0, 0.0, 1.0, 0.0, 0.0, 0.0, 0.0, 1.0, 0.0, 0.0, 0.0, 0.0, 0.0, 1.0, 0.0, 0.0, 1.0, 0.0, 1.0, 0.0, 0.0, 0.0, 1.0, 0.0, 1.0, 1.0, 1.0, 1.0, 1.0, 0.0, 0.0, 0.0, 1.0, 0.0, 1.0, 0.0, 0.0, 0.0, 1.0, 0.0, 1.0, 1.0, 1.0, 1.0, 1.0, 0.0, 1.0, 1.0, 0.0, 1.0, 0.0, 1.0, 1.0, 1.0, 1.0, 0.0, 1.0, 1.0, 1.0, 1.0, 1.0, 0.0, 1.0, 1.0, 0.0, 1.0, 0.0, 1.0, 1.0, 1.0, 0.0, 1.0, 0.0, 0.0, 0.0, 0.0, 0.0, 1.0, 1.0, 1.0, 0.0, 1.0, 0.0, 1.0, 1.0, 1.0, 0.0, 1.0, 0.0, 0.0, 0.0, 0.0, 0.0, 1.0])
me_plane.update()
me_cube_003 = bpy.data.meshes.new('Cube.003')
me_cube_003.from_pydata([(-1.0, -1.0, -1.0), (-1.0, -1.0, 1.0), (-1.0, 1.0, -1.0), (-1.0, 1.0, 1.0), (1.0, -1.0, -1.0), (1.0, -1.0, 1.0), (1.0, 1.0, -1.0), (1.0, 1.0, 1.0), (0.5, 1.0, -1.0), (-0.5, 1.0, -1.0), (-0.5, 1.0, 1.0), (0.5, 1.0, 1.0), (-0.5, -1.0, -1.0), (0.5, -1.0, -1.0), (0.5, -1.0, 1.0), (-0.5, -1.0, 1.0), (-1.0, -1.0, 5.033), (-1.0, 1.0, 5.033), (0.5, 1.0, 5.033), (1.0, 1.0, 5.033), (1.0, -1.0, 5.033), (-0.5, -1.0, 5.033), (-0.5, 1.0, 5.033), (0.5, -1.0, 5.033)], [], [(0, 1, 3, 2), (8, 11, 7, 6), (6, 7, 5, 4), (12, 15, 1, 0), (8, 6, 4, 13), (7, 11, 18, 19), (14, 5, 20, 23), (9, 8, 13, 12), (2, 9, 12, 0), (13, 14, 15, 12), (4, 5, 14, 13), (9, 10, 11, 8), (2, 3, 10, 9), (11, 10, 15, 14), (22, 17, 16, 21), (19, 18, 23, 20), (10, 3, 17, 22), (15, 10, 22, 21), (5, 7, 19, 20), (3, 1, 16, 17), (1, 15, 21, 16), (11, 14, 23, 18)])
_uv = me_cube_003.uv_layers.new(name='UVMap')
_uv.uv.foreach_set('vector', [0.375, 0.0, 0.625, 0.0, 0.625, 0.25, 0.375, 0.25, 0.375, 0.4375, 0.625, 0.4375, 0.625, 0.5, 0.375, 0.5, 0.375, 0.5, 0.625, 0.5, 0.625, 0.75, 0.375, 0.75, 0.375, 0.9375, 0.625, 0.9375, 0.625, 1.0, 0.375, 1.0, 0.3125, 0.5, 0.375, 0.5, 0.375, 0.75, 0.3125, 0.75, 0.625, 0.5, 0.625, 0.4375, 0.625, 0.4375, 0.625, 0.5, 0.625, 0.8125, 0.625, 0.75, 0.625, 0.75, 0.625, 0.8125, 0.1875, 0.5, 0.3125, 0.5, 0.3125, 0.75, 0.1875, 0.75, 0.125, 0.5, 0.1875, 0.5, 0.1875, 0.75, 0.125, 0.75, 0.375, 0.8125, 0.625, 0.8125, 0.625, 0.9375, 0.375, 0.9375, 0.375, 0.75, 0.625, 0.75, 0.625, 0.8125, 0.375, 0.8125, 0.375, 0.3125, 0.625, 0.3125, 0.625, 0.4375, 0.375, 0.4375, 0.375, 0.25, 0.625, 0.25, 0.625, 0.3125, 0.375, 0.3125, 0.6875, 0.5, 0.8125, 0.5, 0.8125, 0.75, 0.6875, 0.75, 0.8125, 0.5, 0.875, 0.5, 0.875, 0.75, 0.8125, 0.75, 0.625, 0.5, 0.6875, 0.5, 0.6875, 0.75, 0.625, 0.75, 0.625, 0.3125, 0.625, 0.25, 0.625, 0.25, 0.625, 0.3125, 0.8125, 0.75, 0.8125, 0.5, 0.8125, 0.5, 0.8125, 0.75, 0.625, 0.75, 0.625, 0.5, 0.625, 0.5, 0.625, 0.75, 0.625, 0.25, 0.625, 0.0, 0.625, 0.0, 0.625, 0.25, 0.625, 1.0, 0.625, 0.9375, 0.625, 0.9375, 0.625, 1.0, 0.6875, 0.5, 0.6875, 0.75, 0.6875, 0.75, 0.6875, 0.5])
me_cube_003.materials.append(mat_handle_1)
me_cube_003.update()

# ---- curves / text
cu_beziercircle = bpy.data.curves.new('BezierCircle', 'CURVE')
cu_beziercircle.dimensions = '3D'
_sp = cu_beziercircle.splines.new('BEZIER'); _sp.bezier_points.add(3)
_sp.bezier_points.foreach_set('co', [-1.0, 0.0, 0.0, 0.0, 1.0, 0.0, 1.0, 0.0, 0.0, 0.0, -1.0, 0.0])
_sp.bezier_points.foreach_set('handle_left', [-1.0, -0.5521, 0.0, -0.5521, 1.0, 0.0, 1.0, 0.5521, 0.0, 0.5521, -1.0, 0.0])
_sp.bezier_points.foreach_set('handle_right', [-1.0, 0.5521, 0.0, 0.5521, 1.0, 0.0, 1.0, -0.5521, 0.0, -0.5521, -1.0, 0.0])
for _p, _l, _r in zip(_sp.bezier_points, ['AUTO', 'AUTO', 'AUTO', 'AUTO'], ['AUTO', 'AUTO', 'AUTO', 'AUTO']): _p.handle_left_type = _l; _p.handle_right_type = _r
_sp.order_u = 0
_sp.order_v = 0
_sp.use_cyclic_u = True
cu_beziercircle.materials.append(mat_material)
cu_beziercircle.use_path = True
cu_beziercircle.fill_mode = 'FULL'

# ---- objects
ob_plane = bpy.data.objects.new('Plane', me_plane_001)
ob_beziercircle = bpy.data.objects.new('BezierCircle', cu_beziercircle)
ob_cylinder = bpy.data.objects.new('Cylinder', me_cylinder)
ob_cylinder_001 = bpy.data.objects.new('Cylinder.001', me_cylinder_001)
ob_cylinder_002 = bpy.data.objects.new('Cylinder.002', me_cylinder_002)
ob_cube = bpy.data.objects.new('Cube', me_cube_008)
ob_circle = bpy.data.objects.new('Circle', me_circle_006)
ob_cylinder_003 = bpy.data.objects.new('Cylinder.003', me_cylinder_003)
ob_cube_001 = bpy.data.objects.new('Cube.001', me_cube_009)
ob_cube_002 = bpy.data.objects.new('Cube.002', me_cube)
ob_cube_003 = bpy.data.objects.new('Cube.003', me_cube_001)
ob_cube_004 = bpy.data.objects.new('Cube.004', me_cube_002)
ob_plane_001 = bpy.data.objects.new('Plane.001', me_plane)
ob_cube_005 = bpy.data.objects.new('Cube.005', me_cube_003)

# ---- transforms, parenting, visibility, modifiers, constraints
ob_plane.location = (-3.653, 0.0001389, 0.6098)
ob_plane.rotation_euler = (1.571, -0.0, 0.0)
ob_plane.scale = (0.3916, 0.6012, 0.6823)
ob_beziercircle.location = (-3.653, 0.0001389, 0.5831)
ob_beziercircle.scale = (0.5879, 0.5879, 0.5879)
ob_cylinder.location = (-3.653, 0.0001389, 0.2549)
ob_cylinder.rotation_euler = (0.0, -0.0, -0.4032)
ob_cylinder.scale = (0.7046, 0.7046, 0.08322)
ob_cylinder_001.location = (-3.653, 0.0001389, 1.244)
ob_cylinder_001.rotation_euler = (0.0, -0.0, -0.4032)
ob_cylinder_001.scale = (0.609, 0.609, 0.04635)
ob_cylinder_002.location = (-3.653, 0.0001389, 0.8875)
ob_cylinder_002.rotation_euler = (0.0, -0.0, -0.4032)
ob_cylinder_002.scale = (0.7046, 0.7046, 0.08322)
ob_cube.location = (-3.655, 0.003275, 1.362)
ob_cube.scale = (0.5455, 0.79, 0.79)
_m = ob_cube.modifiers.new('Auto Smooth', 'NODES')
_m.node_group = ng_auto_smooth
_gi = [s.identifier for s in ng_auto_smooth.interface.items_tree if s.item_type == 'SOCKET' and s.in_out == 'INPUT']
_m[_gi[1]] = 1.0  # Angle
ob_circle.location = (-1.973, 0.0, 0.0)
ob_circle.scale = (1.0, 1.0, 0.8437)
ob_cylinder_003.location = (-1.973, 0.0, 1.138)
ob_cylinder_003.scale = (0.5359, 0.5359, 0.05228)
ob_cube_001.location = (-1.975, 0.01094, 1.478)
ob_cube_001.scale = (-0.1474, -0.03676, -0.01136)
ob_cube_002.location = (-0.001973, 0.09417, 0.9145)
ob_cube_002.scale = (0.8659, 0.8659, 0.9142)
_m = ob_cube_002.modifiers.new('Auto Smooth', 'NODES')
_m.node_group = ng_auto_smooth
_gi = [s.identifier for s in ng_auto_smooth.interface.items_tree if s.item_type == 'SOCKET' and s.in_out == 'INPUT']
_m[_gi[1]] = 1.061  # Angle
ob_cube_003.location = (-0.001973, 0.09417, 1.961)
ob_cube_003.scale = (0.9189, 0.9189, 0.1354)
_m = ob_cube_003.modifiers.new('Auto Smooth', 'NODES')
_m.node_group = ng_auto_smooth
_gi = [s.identifier for s in ng_auto_smooth.interface.items_tree if s.item_type == 'SOCKET' and s.in_out == 'INPUT']
_m[_gi[1]] = 1.061  # Angle
ob_cube_004.location = (-0.001973, -0.5485, 0.2108)
ob_cube_004.scale = (0.1448, 0.1448, 0.04953)
ob_plane_001.location = (0.02022, -0.6372, 1.026)
ob_plane_001.rotation_euler = (1.766, 4.303e-17, 4.21e-18)
ob_plane_001.scale = (0.1307, 0.03527, 0.1992)
ob_cube_005.location = (0.004278, 0.1109, 2.497)
ob_cube_005.scale = (-0.2258, -0.05628, -0.01739)

# ---- collection membership
col_collection.objects.link(ob_plane)
col_collection.objects.link(ob_beziercircle)
col_collection.objects.link(ob_cylinder)
col_collection.objects.link(ob_cylinder_001)
col_collection.objects.link(ob_cylinder_002)
col_collection.objects.link(ob_cube)
col_collection.objects.link(ob_circle)
col_collection.objects.link(ob_cylinder_003)
col_collection.objects.link(ob_cube_001)
col_collection.objects.link(ob_cube_002)
col_collection.objects.link(ob_cube_003)
col_collection.objects.link(ob_cube_004)
col_collection.objects.link(ob_plane_001)
col_collection.objects.link(ob_cube_005)

# ---- scene / render settings (as saved in the file)
scene.frame_start = 1; scene.frame_end = 30; scene.frame_set(2)
scene.render.engine = 'BLENDER_EEVEE_NEXT'
scene.cycles.sampling_pattern = 'TABULATED_SOBOL'
scene.view_settings.view_transform = 'Filmic'
bpy.context.view_layer.update()

# ---- added for rendering (the .blend has no active camera and no usable light): camera, sun
cam_auto = bpy.data.cameras.new('AutoCamera')
cam_auto.lens = 50.0
cam_auto.sensor_width = 36.0
cam_auto.clip_end = 1000.0
ob_auto_camera = bpy.data.objects.new('AutoCamera', cam_auto)
scene.collection.objects.link(ob_auto_camera)
ob_auto_camera.location = (4.24295, -7.43835, 6.21404)
ob_auto_camera.rotation_euler = (1.09748, -7.21219e-08, 0.694738)
scene.camera = ob_auto_camera
light_auto_sun = bpy.data.lights.new('AutoSun', 'SUN')
light_auto_sun.energy = 3.0
light_auto_sun.angle = 0.0523599
ob_auto_sun = bpy.data.objects.new('AutoSun', light_auto_sun)
scene.collection.objects.link(ob_auto_sun)
ob_auto_sun.rotation_euler = (0.872665, 0.174533, 0.523599)
bpy.context.view_layer.update()
